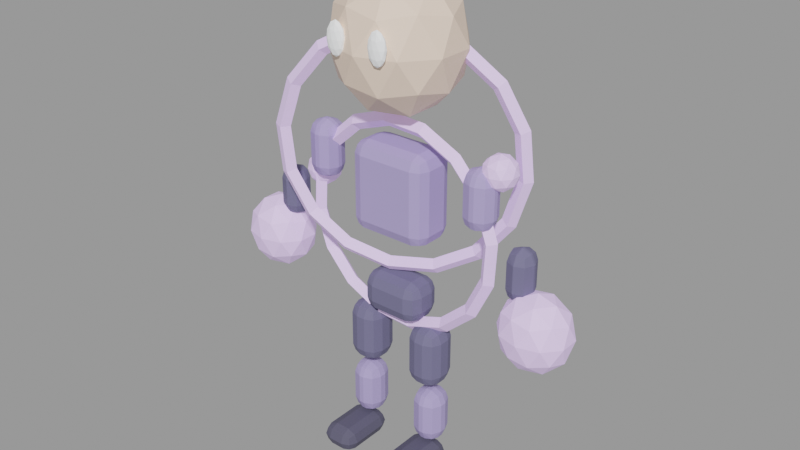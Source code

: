 # Source: orion-vell.blend  (saved by Blender 3.3.6; exported with 4.5.12 LTS)
import bpy
from mathutils import Matrix  # noqa: F401  (used for matrix-valued properties, if any)

bpy.ops.wm.read_factory_settings(use_empty=True)
scene = bpy.context.scene
scene.name = 'Scene'

# ---- materials (node trees are filled in below, after node groups)
mat_orion_vell_secondary = bpy.data.materials.new('orion-vell_secondary')
mat_orion_vell_secondary.use_transparent_shadow = False
mat_orion_vell_secondary.diffuse_color = (0.1451, 0.1373, 0.251, 1.0)
mat_orion_vell_primary = bpy.data.materials.new('orion-vell_primary')
mat_orion_vell_primary.use_transparent_shadow = False
mat_orion_vell_primary.diffuse_color = (0.3961, 0.3294, 0.651, 1.0)
mat_orion_vell_skin = bpy.data.materials.new('orion-vell_skin')
mat_orion_vell_skin.use_transparent_shadow = False
mat_orion_vell_skin.diffuse_color = (0.898, 0.698, 0.5608, 1.0)
mat_orion_vell_accent = bpy.data.materials.new('orion-vell_accent')
mat_orion_vell_accent.use_transparent_shadow = False
mat_orion_vell_accent.diffuse_color = (0.7804, 0.5843, 1.0, 1.0)
mat_orion_vell_outline = bpy.data.materials.new('orion-vell_outline')
mat_orion_vell_outline.use_transparent_shadow = False
mat_orion_vell_outline.diffuse_color = (0.08627, 0.08235, 0.1333, 1.0)
mat_orion_vell_eye = bpy.data.materials.new('orion-vell_eye')
mat_orion_vell_eye.use_transparent_shadow = False
mat_orion_vell_eye.diffuse_color = (0.9686, 0.9843, 1.0, 1.0)

# ---- material node trees
mat_orion_vell_secondary.use_nodes = True; mat_orion_vell_secondary.node_tree.nodes.clear()
_N = mat_orion_vell_secondary.node_tree.nodes; _L = mat_orion_vell_secondary.node_tree.links
n0 = _N.new('ShaderNodeBsdfPrincipled'); n0.name = 'Principled BSDF'; n0.location = (10, 300)
n0.distribution = 'GGX'
n0.subsurface_method = 'RANDOM_WALK_SKIN'
n0.inputs[0].default_value = (0.1451, 0.1373, 0.251, 1.0)
n0.inputs[2].default_value = 0.68
n0.inputs[3].default_value = 1.45
n0.inputs[27].default_value = (0.0, 0.0, 0.0, 1.0)
n0.inputs[28].default_value = 1.0
n1 = _N.new('ShaderNodeOutputMaterial'); n1.name = 'Material Output'; n1.location = (300, 300)
_L.new(n0.outputs[0], n1.inputs[0])
n1.is_active_output = True
mat_orion_vell_primary.use_nodes = True; mat_orion_vell_primary.node_tree.nodes.clear()
_N = mat_orion_vell_primary.node_tree.nodes; _L = mat_orion_vell_primary.node_tree.links
n0 = _N.new('ShaderNodeBsdfPrincipled'); n0.name = 'Principled BSDF'; n0.location = (10, 300)
n0.distribution = 'GGX'
n0.subsurface_method = 'RANDOM_WALK_SKIN'
n0.inputs[0].default_value = (0.3961, 0.3294, 0.651, 1.0)
n0.inputs[2].default_value = 0.68
n0.inputs[3].default_value = 1.45
n0.inputs[27].default_value = (0.0, 0.0, 0.0, 1.0)
n0.inputs[28].default_value = 1.0
n1 = _N.new('ShaderNodeOutputMaterial'); n1.name = 'Material Output'; n1.location = (300, 300)
_L.new(n0.outputs[0], n1.inputs[0])
n1.is_active_output = True
mat_orion_vell_skin.use_nodes = True; mat_orion_vell_skin.node_tree.nodes.clear()
_N = mat_orion_vell_skin.node_tree.nodes; _L = mat_orion_vell_skin.node_tree.links
n0 = _N.new('ShaderNodeBsdfPrincipled'); n0.name = 'Principled BSDF'; n0.location = (10, 300)
n0.distribution = 'GGX'
n0.subsurface_method = 'RANDOM_WALK_SKIN'
n0.inputs[0].default_value = (0.898, 0.698, 0.5608, 1.0)
n0.inputs[2].default_value = 0.68
n0.inputs[3].default_value = 1.45
n0.inputs[27].default_value = (0.0, 0.0, 0.0, 1.0)
n0.inputs[28].default_value = 1.0
n1 = _N.new('ShaderNodeOutputMaterial'); n1.name = 'Material Output'; n1.location = (300, 300)
_L.new(n0.outputs[0], n1.inputs[0])
n1.is_active_output = True
mat_orion_vell_accent.use_nodes = True; mat_orion_vell_accent.node_tree.nodes.clear()
_N = mat_orion_vell_accent.node_tree.nodes; _L = mat_orion_vell_accent.node_tree.links
n0 = _N.new('ShaderNodeBsdfPrincipled'); n0.name = 'Principled BSDF'; n0.location = (10, 300)
n0.distribution = 'GGX'
n0.subsurface_method = 'RANDOM_WALK_SKIN'
n0.inputs[0].default_value = (0.7804, 0.5843, 1.0, 1.0)
n0.inputs[2].default_value = 0.68
n0.inputs[3].default_value = 1.45
n0.inputs[27].default_value = (0.7804, 0.5843, 1.0, 1.0)
n0.inputs[28].default_value = 0.18
n1 = _N.new('ShaderNodeOutputMaterial'); n1.name = 'Material Output'; n1.location = (300, 300)
_L.new(n0.outputs[0], n1.inputs[0])
n1.is_active_output = True
mat_orion_vell_outline.use_nodes = True; mat_orion_vell_outline.node_tree.nodes.clear()
_N = mat_orion_vell_outline.node_tree.nodes; _L = mat_orion_vell_outline.node_tree.links
n0 = _N.new('ShaderNodeBsdfPrincipled'); n0.name = 'Principled BSDF'; n0.location = (10, 300)
n0.distribution = 'GGX'
n0.subsurface_method = 'RANDOM_WALK_SKIN'
n0.inputs[0].default_value = (0.08627, 0.08235, 0.1333, 1.0)
n0.inputs[2].default_value = 0.68
n0.inputs[3].default_value = 1.45
n0.inputs[27].default_value = (0.0, 0.0, 0.0, 1.0)
n0.inputs[28].default_value = 1.0
n1 = _N.new('ShaderNodeOutputMaterial'); n1.name = 'Material Output'; n1.location = (300, 300)
_L.new(n0.outputs[0], n1.inputs[0])
n1.is_active_output = True
mat_orion_vell_eye.use_nodes = True; mat_orion_vell_eye.node_tree.nodes.clear()
_N = mat_orion_vell_eye.node_tree.nodes; _L = mat_orion_vell_eye.node_tree.links
n0 = _N.new('ShaderNodeBsdfPrincipled'); n0.name = 'Principled BSDF'; n0.location = (10, 300)
n0.distribution = 'GGX'
n0.subsurface_method = 'RANDOM_WALK_SKIN'
n0.inputs[0].default_value = (0.9686, 0.9843, 1.0, 1.0)
n0.inputs[2].default_value = 0.68
n0.inputs[3].default_value = 1.45
n0.inputs[27].default_value = (0.9686, 0.9843, 1.0, 1.0)
n0.inputs[28].default_value = 0.12
n1 = _N.new('ShaderNodeOutputMaterial'); n1.name = 'Material Output'; n1.location = (300, 300)
_L.new(n0.outputs[0], n1.inputs[0])
n1.is_active_output = True

# ---- meshes
me_cube = bpy.data.meshes.new('Cube')
me_cube.from_pydata([(-0.1479, -0.095, -0.098), (-0.1479, -0.095, 0.098), (-0.1479, 0.095, -0.098), (-0.1479, 0.095, 0.098), (0.1479, -0.095, -0.098), (0.1479, -0.095, 0.098), (0.1479, 0.095, -0.098), (0.1479, 0.095, 0.098)], [], [(0, 1, 3, 2), (2, 3, 7, 6), (6, 7, 5, 4), (4, 5, 1, 0), (2, 6, 4, 0), (7, 3, 1, 5)])
_uv = me_cube.uv_layers.new(name='UVMap')
_uv.uv.foreach_set('vector', [0.375, 0.0, 0.625, 0.0, 0.625, 0.25, 0.375, 0.25, 0.375, 0.25, 0.625, 0.25, 0.625, 0.5, 0.375, 0.5, 0.375, 0.5, 0.625, 0.5, 0.625, 0.75, 0.375, 0.75, 0.375, 0.75, 0.625, 0.75, 0.625, 1.0, 0.375, 1.0, 0.125, 0.5, 0.375, 0.5, 0.375, 0.75, 0.125, 0.75, 0.625, 0.5, 0.875, 0.5, 0.875, 0.75, 0.625, 0.75])
me_cube.materials.append(mat_orion_vell_secondary)
me_cube.update()
me_cube_001 = bpy.data.meshes.new('Cube.001')
me_cube_001.from_pydata([(-0.1938, -0.11, -0.2107), (-0.1938, -0.11, 0.2107), (-0.1938, 0.11, -0.2107), (-0.1938, 0.11, 0.2107), (0.1938, -0.11, -0.2107), (0.1938, -0.11, 0.2107), (0.1938, 0.11, -0.2107), (0.1938, 0.11, 0.2107)], [], [(0, 1, 3, 2), (2, 3, 7, 6), (6, 7, 5, 4), (4, 5, 1, 0), (2, 6, 4, 0), (7, 3, 1, 5)])
_uv = me_cube_001.uv_layers.new(name='UVMap')
_uv.uv.foreach_set('vector', [0.375, 0.0, 0.625, 0.0, 0.625, 0.25, 0.375, 0.25, 0.375, 0.25, 0.625, 0.25, 0.625, 0.5, 0.375, 0.5, 0.375, 0.5, 0.625, 0.5, 0.625, 0.75, 0.375, 0.75, 0.375, 0.75, 0.625, 0.75, 0.625, 1.0, 0.375, 1.0, 0.125, 0.5, 0.375, 0.5, 0.375, 0.75, 0.125, 0.75, 0.625, 0.5, 0.875, 0.5, 0.875, 0.75, 0.625, 0.75])
me_cube_001.materials.append(mat_orion_vell_primary)
me_cube_001.update()
me_icosphere = bpy.data.meshes.new('Icosphere')
me_icosphere.from_pydata([(0.0, 0.0, -0.32), (0.2171, -0.1472, -0.1431), (-0.08292, -0.2382, -0.1431), (-0.2683, 0.0, -0.1431), (-0.08292, 0.2382, -0.1431), (0.2171, 0.1472, -0.1431), (0.08292, -0.2382, 0.1431), (-0.2171, -0.1472, 0.1431), (-0.2171, 0.1472, 0.1431), (0.08292, 0.2382, 0.1431), (0.2683, 0.0, 0.1431), (0.0, 0.0, 0.32), (-0.04874, -0.14, -0.2722), (0.1276, -0.08652, -0.2722), (0.07886, -0.2265, -0.1682), (0.2552, 0.0, -0.1682), (0.1276, 0.08652, -0.2722), (-0.1577, 0.0, -0.2722), (-0.2065, -0.14, -0.1682), (-0.04874, 0.14, -0.2722), (-0.2065, 0.14, -0.1682), (0.07886, 0.2265, -0.1682), (0.2853, -0.08652, 0.0), (0.2853, 0.08652, 0.0), (0.0, -0.28, 0.0), (0.1763, -0.2265, 0.0), (-0.2853, -0.08652, 0.0), (-0.1763, -0.2265, 0.0), (-0.1763, 0.2265, 0.0), (-0.2853, 0.08652, 0.0), (0.1763, 0.2265, 0.0), (0.0, 0.28, 0.0), (0.2065, -0.14, 0.1682), (-0.07886, -0.2265, 0.1682), (-0.2552, 0.0, 0.1682), (-0.07886, 0.2265, 0.1682), (0.2065, 0.14, 0.1682), (0.04874, -0.14, 0.2722), (0.1577, 0.0, 0.2722), (-0.1276, -0.08652, 0.2722), (-0.1276, 0.08652, 0.2722), (0.04874, 0.14, 0.2722)], [], [(0, 13, 12), (1, 13, 15), (0, 12, 17), (0, 17, 19), (0, 19, 16), (1, 15, 22), (2, 14, 24), (3, 18, 26), (4, 20, 28), (5, 21, 30), (1, 22, 25), (2, 24, 27), (3, 26, 29), (4, 28, 31), (5, 30, 23), (6, 32, 37), (7, 33, 39), (8, 34, 40), (9, 35, 41), (10, 36, 38), (38, 41, 11), (38, 36, 41), (36, 9, 41), (41, 40, 11), (41, 35, 40), (35, 8, 40), (40, 39, 11), (40, 34, 39), (34, 7, 39), (39, 37, 11), (39, 33, 37), (33, 6, 37), (37, 38, 11), (37, 32, 38), (32, 10, 38), (23, 36, 10), (23, 30, 36), (30, 9, 36), (31, 35, 9), (31, 28, 35), (28, 8, 35), (29, 34, 8), (29, 26, 34), (26, 7, 34), (27, 33, 7), (27, 24, 33), (24, 6, 33), (25, 32, 6), (25, 22, 32), (22, 10, 32), (30, 31, 9), (30, 21, 31), (21, 4, 31), (28, 29, 8), (28, 20, 29), (20, 3, 29), (26, 27, 7), (26, 18, 27), (18, 2, 27), (24, 25, 6), (24, 14, 25), (14, 1, 25), (22, 23, 10), (22, 15, 23), (15, 5, 23), (16, 21, 5), (16, 19, 21), (19, 4, 21), (19, 20, 4), (19, 17, 20), (17, 3, 20), (17, 18, 3), (17, 12, 18), (12, 2, 18), (15, 16, 5), (15, 13, 16), (13, 0, 16), (12, 14, 2), (12, 13, 14), (13, 1, 14)])
_uv = me_icosphere.uv_layers.new(name='UVMap')
_uv.uv.foreach_set('vector', [0.1818, 0.0, 0.2273, 0.07873, 0.1364, 0.07873, 0.2727, 0.1575, 0.3182, 0.07873, 0.3636, 0.1575, 0.9091, 0.0, 0.9545, 0.07873, 0.8636, 0.07873, 0.7273, 0.0, 0.7727, 0.07873, 0.6818, 0.07873, 0.5455, 0.0, 0.5909, 0.07873, 0.5, 0.07873, 0.2727, 0.1575, 0.3636, 0.1575, 0.3182, 0.2362, 0.09091, 0.1575, 0.1818, 0.1575, 0.1364, 0.2362, 0.8182, 0.1575, 0.9091, 0.1575, 0.8636, 0.2362, 0.6364, 0.1575, 0.7273, 0.1575, 0.6818, 0.2362, 0.4545, 0.1575, 0.5455, 0.1575, 0.5, 0.2362, 0.2727, 0.1575, 0.3182, 0.2362, 0.2273, 0.2362, 0.09091, 0.1575, 0.1364, 0.2362, 0.04546, 0.2362, 0.8182, 0.1575, 0.8636, 0.2362, 0.7727, 0.2362, 0.6364, 0.1575, 0.6818, 0.2362, 0.5909, 0.2362, 0.4545, 0.1575, 0.5, 0.2362, 0.4091, 0.2362, 0.1818, 0.3149, 0.2727, 0.3149, 0.2273, 0.3937, 0.0, 0.3149, 0.09091, 0.3149, 0.04546, 0.3937, 0.7273, 0.3149, 0.8182, 0.3149, 0.7727, 0.3937, 0.5455, 0.3149, 0.6364, 0.3149, 0.5909, 0.3937, 0.3636, 0.3149, 0.4545, 0.3149, 0.4091, 0.3937, 0.4091, 0.3937, 0.5, 0.3937, 0.4545, 0.4724, 0.4091, 0.3937, 0.4545, 0.3149, 0.5, 0.3937, 0.4545, 0.3149, 0.5455, 0.3149, 0.5, 0.3937, 0.5909, 0.3937, 0.6818, 0.3937, 0.6364, 0.4724, 0.5909, 0.3937, 0.6364, 0.3149, 0.6818, 0.3937, 0.6364, 0.3149, 0.7273, 0.3149, 0.6818, 0.3937, 0.7727, 0.3937, 0.8636, 0.3937, 0.8182, 0.4724, 0.7727, 0.3937, 0.8182, 0.3149, 0.8636, 0.3937, 0.8182, 0.3149, 0.9091, 0.3149, 0.8636, 0.3937, 0.04546, 0.3937, 0.1364, 0.3937, 0.09091, 0.4724, 0.04546, 0.3937, 0.09091, 0.3149, 0.1364, 0.3937, 0.09091, 0.3149, 0.1818, 0.3149, 0.1364, 0.3937, 0.2273, 0.3937, 0.3182, 0.3937, 0.2727, 0.4724, 0.2273, 0.3937, 0.2727, 0.3149, 0.3182, 0.3937, 0.2727, 0.3149, 0.3636, 0.3149, 0.3182, 0.3937, 0.4091, 0.2362, 0.4545, 0.3149, 0.3636, 0.3149, 0.4091, 0.2362, 0.5, 0.2362, 0.4545, 0.3149, 0.5, 0.2362, 0.5455, 0.3149, 0.4545, 0.3149, 0.5909, 0.2362, 0.6364, 0.3149, 0.5455, 0.3149, 0.5909, 0.2362, 0.6818, 0.2362, 0.6364, 0.3149, 0.6818, 0.2362, 0.7273, 0.3149, 0.6364, 0.3149, 0.7727, 0.2362, 0.8182, 0.3149, 0.7273, 0.3149, 0.7727, 0.2362, 0.8636, 0.2362, 0.8182, 0.3149, 0.8636, 0.2362, 0.9091, 0.3149, 0.8182, 0.3149, 0.04546, 0.2362, 0.09091, 0.3149, 0.0, 0.3149, 0.04546, 0.2362, 0.1364, 0.2362, 0.09091, 0.3149, 0.1364, 0.2362, 0.1818, 0.3149, 0.09091, 0.3149, 0.2273, 0.2362, 0.2727, 0.3149, 0.1818, 0.3149, 0.2273, 0.2362, 0.3182, 0.2362, 0.2727, 0.3149, 0.3182, 0.2362, 0.3636, 0.3149, 0.2727, 0.3149, 0.5, 0.2362, 0.5909, 0.2362, 0.5455, 0.3149, 0.5, 0.2362, 0.5455, 0.1575, 0.5909, 0.2362, 0.5455, 0.1575, 0.6364, 0.1575, 0.5909, 0.2362, 0.6818, 0.2362, 0.7727, 0.2362, 0.7273, 0.3149, 0.6818, 0.2362, 0.7273, 0.1575, 0.7727, 0.2362, 0.7273, 0.1575, 0.8182, 0.1575, 0.7727, 0.2362, 0.8636, 0.2362, 0.9545, 0.2362, 0.9091, 0.3149, 0.8636, 0.2362, 0.9091, 0.1575, 0.9545, 0.2362, 0.9091, 0.1575, 1.0, 0.1575, 0.9545, 0.2362, 0.1364, 0.2362, 0.2273, 0.2362, 0.1818, 0.3149, 0.1364, 0.2362, 0.1818, 0.1575, 0.2273, 0.2362, 0.1818, 0.1575, 0.2727, 0.1575, 0.2273, 0.2362, 0.3182, 0.2362, 0.4091, 0.2362, 0.3636, 0.3149, 0.3182, 0.2362, 0.3636, 0.1575, 0.4091, 0.2362, 0.3636, 0.1575, 0.4545, 0.1575, 0.4091, 0.2362, 0.5, 0.07873, 0.5455, 0.1575, 0.4545, 0.1575, 0.5, 0.07873, 0.5909, 0.07873, 0.5455, 0.1575, 0.5909, 0.07873, 0.6364, 0.1575, 0.5455, 0.1575, 0.6818, 0.07873, 0.7273, 0.1575, 0.6364, 0.1575, 0.6818, 0.07873, 0.7727, 0.07873, 0.7273, 0.1575, 0.7727, 0.07873, 0.8182, 0.1575, 0.7273, 0.1575, 0.8636, 0.07873, 0.9091, 0.1575, 0.8182, 0.1575, 0.8636, 0.07873, 0.9545, 0.07873, 0.9091, 0.1575, 0.9545, 0.07873, 1.0, 0.1575, 0.9091, 0.1575, 0.3636, 0.1575, 0.4091, 0.07873, 0.4545, 0.1575, 0.3636, 0.1575, 0.3182, 0.07873, 0.4091, 0.07873, 0.3182, 0.07873, 0.3636, 0.0, 0.4091, 0.07873, 0.1364, 0.07873, 0.1818, 0.1575, 0.09091, 0.1575, 0.1364, 0.07873, 0.2273, 0.07873, 0.1818, 0.1575, 0.2273, 0.07873, 0.2727, 0.1575, 0.1818, 0.1575])
me_icosphere.materials.append(mat_orion_vell_skin)
me_icosphere.update()
me_cube_002 = bpy.data.meshes.new('Cube.002')
me_cube_002.from_pydata([(-0.0714, -0.07, -0.1372), (-0.0714, -0.07, 0.1372), (-0.0714, 0.07, -0.1372), (-0.0714, 0.07, 0.1372), (0.0714, -0.07, -0.1372), (0.0714, -0.07, 0.1372), (0.0714, 0.07, -0.1372), (0.0714, 0.07, 0.1372)], [], [(0, 1, 3, 2), (2, 3, 7, 6), (6, 7, 5, 4), (4, 5, 1, 0), (2, 6, 4, 0), (7, 3, 1, 5)])
_uv = me_cube_002.uv_layers.new(name='UVMap')
_uv.uv.foreach_set('vector', [0.375, 0.0, 0.625, 0.0, 0.625, 0.25, 0.375, 0.25, 0.375, 0.25, 0.625, 0.25, 0.625, 0.5, 0.375, 0.5, 0.375, 0.5, 0.625, 0.5, 0.625, 0.75, 0.375, 0.75, 0.375, 0.75, 0.625, 0.75, 0.625, 1.0, 0.375, 1.0, 0.125, 0.5, 0.375, 0.5, 0.375, 0.75, 0.125, 0.75, 0.625, 0.5, 0.875, 0.5, 0.875, 0.75, 0.625, 0.75])
me_cube_002.materials.append(mat_orion_vell_primary)
me_cube_002.update()
me_cube_003 = bpy.data.meshes.new('Cube.003')
me_cube_003.from_pydata([(-0.0612, -0.065, -0.1225), (-0.0612, -0.065, 0.1225), (-0.0612, 0.065, -0.1225), (-0.0612, 0.065, 0.1225), (0.0612, -0.065, -0.1225), (0.0612, -0.065, 0.1225), (0.0612, 0.065, -0.1225), (0.0612, 0.065, 0.1225)], [], [(0, 1, 3, 2), (2, 3, 7, 6), (6, 7, 5, 4), (4, 5, 1, 0), (2, 6, 4, 0), (7, 3, 1, 5)])
_uv = me_cube_003.uv_layers.new(name='UVMap')
_uv.uv.foreach_set('vector', [0.375, 0.0, 0.625, 0.0, 0.625, 0.25, 0.375, 0.25, 0.375, 0.25, 0.625, 0.25, 0.625, 0.5, 0.375, 0.5, 0.375, 0.5, 0.625, 0.5, 0.625, 0.75, 0.375, 0.75, 0.375, 0.75, 0.625, 0.75, 0.625, 1.0, 0.375, 1.0, 0.125, 0.5, 0.375, 0.5, 0.375, 0.75, 0.125, 0.75, 0.625, 0.5, 0.875, 0.5, 0.875, 0.75, 0.625, 0.75])
me_cube_003.materials.append(mat_orion_vell_secondary)
me_cube_003.update()
me_icosphere_001 = bpy.data.meshes.new('Icosphere.001')
me_icosphere_001.from_pydata([(0.0, 0.0, -0.18), (0.123, -0.07886, -0.0805), (-0.04699, -0.1276, -0.0805), (-0.1521, 0.0, -0.0805), (-0.04699, 0.1276, -0.0805), (0.123, 0.07886, -0.0805), (0.04699, -0.1276, 0.0805), (-0.123, -0.07886, 0.0805), (-0.123, 0.07886, 0.0805), (0.04699, 0.1276, 0.0805), (0.1521, 0.0, 0.0805), (0.0, 0.0, 0.18), (-0.02762, -0.075, -0.1531), (0.0723, -0.04635, -0.1531), (0.04469, -0.1214, -0.09463), (0.1446, 0.0, -0.09463), (0.0723, 0.04635, -0.1531), (-0.08937, 0.0, -0.1531), (-0.117, -0.075, -0.09463), (-0.02762, 0.075, -0.1531), (-0.117, 0.075, -0.09463), (0.04469, 0.1214, -0.09463), (0.1617, -0.04635, 0.0), (0.1617, 0.04635, 0.0), (0.0, -0.15, 0.0), (0.09992, -0.1214, 0.0), (-0.1617, -0.04635, 0.0), (-0.09992, -0.1214, 0.0), (-0.09992, 0.1214, 0.0), (-0.1617, 0.04635, 0.0), (0.09992, 0.1214, 0.0), (0.0, 0.15, 0.0), (0.117, -0.075, 0.09463), (-0.04469, -0.1214, 0.09463), (-0.1446, 0.0, 0.09463), (-0.04469, 0.1214, 0.09463), (0.117, 0.075, 0.09463), (0.02762, -0.075, 0.1531), (0.08937, 0.0, 0.1531), (-0.0723, -0.04635, 0.1531), (-0.0723, 0.04635, 0.1531), (0.02762, 0.075, 0.1531)], [], [(0, 13, 12), (1, 13, 15), (0, 12, 17), (0, 17, 19), (0, 19, 16), (1, 15, 22), (2, 14, 24), (3, 18, 26), (4, 20, 28), (5, 21, 30), (1, 22, 25), (2, 24, 27), (3, 26, 29), (4, 28, 31), (5, 30, 23), (6, 32, 37), (7, 33, 39), (8, 34, 40), (9, 35, 41), (10, 36, 38), (38, 41, 11), (38, 36, 41), (36, 9, 41), (41, 40, 11), (41, 35, 40), (35, 8, 40), (40, 39, 11), (40, 34, 39), (34, 7, 39), (39, 37, 11), (39, 33, 37), (33, 6, 37), (37, 38, 11), (37, 32, 38), (32, 10, 38), (23, 36, 10), (23, 30, 36), (30, 9, 36), (31, 35, 9), (31, 28, 35), (28, 8, 35), (29, 34, 8), (29, 26, 34), (26, 7, 34), (27, 33, 7), (27, 24, 33), (24, 6, 33), (25, 32, 6), (25, 22, 32), (22, 10, 32), (30, 31, 9), (30, 21, 31), (21, 4, 31), (28, 29, 8), (28, 20, 29), (20, 3, 29), (26, 27, 7), (26, 18, 27), (18, 2, 27), (24, 25, 6), (24, 14, 25), (14, 1, 25), (22, 23, 10), (22, 15, 23), (15, 5, 23), (16, 21, 5), (16, 19, 21), (19, 4, 21), (19, 20, 4), (19, 17, 20), (17, 3, 20), (17, 18, 3), (17, 12, 18), (12, 2, 18), (15, 16, 5), (15, 13, 16), (13, 0, 16), (12, 14, 2), (12, 13, 14), (13, 1, 14)])
_uv = me_icosphere_001.uv_layers.new(name='UVMap')
_uv.uv.foreach_set('vector', [0.1818, 0.0, 0.2273, 0.07873, 0.1364, 0.07873, 0.2727, 0.1575, 0.3182, 0.07873, 0.3636, 0.1575, 0.9091, 0.0, 0.9545, 0.07873, 0.8636, 0.07873, 0.7273, 0.0, 0.7727, 0.07873, 0.6818, 0.07873, 0.5455, 0.0, 0.5909, 0.07873, 0.5, 0.07873, 0.2727, 0.1575, 0.3636, 0.1575, 0.3182, 0.2362, 0.09091, 0.1575, 0.1818, 0.1575, 0.1364, 0.2362, 0.8182, 0.1575, 0.9091, 0.1575, 0.8636, 0.2362, 0.6364, 0.1575, 0.7273, 0.1575, 0.6818, 0.2362, 0.4545, 0.1575, 0.5455, 0.1575, 0.5, 0.2362, 0.2727, 0.1575, 0.3182, 0.2362, 0.2273, 0.2362, 0.09091, 0.1575, 0.1364, 0.2362, 0.04546, 0.2362, 0.8182, 0.1575, 0.8636, 0.2362, 0.7727, 0.2362, 0.6364, 0.1575, 0.6818, 0.2362, 0.5909, 0.2362, 0.4545, 0.1575, 0.5, 0.2362, 0.4091, 0.2362, 0.1818, 0.3149, 0.2727, 0.3149, 0.2273, 0.3937, 0.0, 0.3149, 0.09091, 0.3149, 0.04546, 0.3937, 0.7273, 0.3149, 0.8182, 0.3149, 0.7727, 0.3937, 0.5455, 0.3149, 0.6364, 0.3149, 0.5909, 0.3937, 0.3636, 0.3149, 0.4545, 0.3149, 0.4091, 0.3937, 0.4091, 0.3937, 0.5, 0.3937, 0.4545, 0.4724, 0.4091, 0.3937, 0.4545, 0.3149, 0.5, 0.3937, 0.4545, 0.3149, 0.5455, 0.3149, 0.5, 0.3937, 0.5909, 0.3937, 0.6818, 0.3937, 0.6364, 0.4724, 0.5909, 0.3937, 0.6364, 0.3149, 0.6818, 0.3937, 0.6364, 0.3149, 0.7273, 0.3149, 0.6818, 0.3937, 0.7727, 0.3937, 0.8636, 0.3937, 0.8182, 0.4724, 0.7727, 0.3937, 0.8182, 0.3149, 0.8636, 0.3937, 0.8182, 0.3149, 0.9091, 0.3149, 0.8636, 0.3937, 0.04546, 0.3937, 0.1364, 0.3937, 0.09091, 0.4724, 0.04546, 0.3937, 0.09091, 0.3149, 0.1364, 0.3937, 0.09091, 0.3149, 0.1818, 0.3149, 0.1364, 0.3937, 0.2273, 0.3937, 0.3182, 0.3937, 0.2727, 0.4724, 0.2273, 0.3937, 0.2727, 0.3149, 0.3182, 0.3937, 0.2727, 0.3149, 0.3636, 0.3149, 0.3182, 0.3937, 0.4091, 0.2362, 0.4545, 0.3149, 0.3636, 0.3149, 0.4091, 0.2362, 0.5, 0.2362, 0.4545, 0.3149, 0.5, 0.2362, 0.5455, 0.3149, 0.4545, 0.3149, 0.5909, 0.2362, 0.6364, 0.3149, 0.5455, 0.3149, 0.5909, 0.2362, 0.6818, 0.2362, 0.6364, 0.3149, 0.6818, 0.2362, 0.7273, 0.3149, 0.6364, 0.3149, 0.7727, 0.2362, 0.8182, 0.3149, 0.7273, 0.3149, 0.7727, 0.2362, 0.8636, 0.2362, 0.8182, 0.3149, 0.8636, 0.2362, 0.9091, 0.3149, 0.8182, 0.3149, 0.04546, 0.2362, 0.09091, 0.3149, 0.0, 0.3149, 0.04546, 0.2362, 0.1364, 0.2362, 0.09091, 0.3149, 0.1364, 0.2362, 0.1818, 0.3149, 0.09091, 0.3149, 0.2273, 0.2362, 0.2727, 0.3149, 0.1818, 0.3149, 0.2273, 0.2362, 0.3182, 0.2362, 0.2727, 0.3149, 0.3182, 0.2362, 0.3636, 0.3149, 0.2727, 0.3149, 0.5, 0.2362, 0.5909, 0.2362, 0.5455, 0.3149, 0.5, 0.2362, 0.5455, 0.1575, 0.5909, 0.2362, 0.5455, 0.1575, 0.6364, 0.1575, 0.5909, 0.2362, 0.6818, 0.2362, 0.7727, 0.2362, 0.7273, 0.3149, 0.6818, 0.2362, 0.7273, 0.1575, 0.7727, 0.2362, 0.7273, 0.1575, 0.8182, 0.1575, 0.7727, 0.2362, 0.8636, 0.2362, 0.9545, 0.2362, 0.9091, 0.3149, 0.8636, 0.2362, 0.9091, 0.1575, 0.9545, 0.2362, 0.9091, 0.1575, 1.0, 0.1575, 0.9545, 0.2362, 0.1364, 0.2362, 0.2273, 0.2362, 0.1818, 0.3149, 0.1364, 0.2362, 0.1818, 0.1575, 0.2273, 0.2362, 0.1818, 0.1575, 0.2727, 0.1575, 0.2273, 0.2362, 0.3182, 0.2362, 0.4091, 0.2362, 0.3636, 0.3149, 0.3182, 0.2362, 0.3636, 0.1575, 0.4091, 0.2362, 0.3636, 0.1575, 0.4545, 0.1575, 0.4091, 0.2362, 0.5, 0.07873, 0.5455, 0.1575, 0.4545, 0.1575, 0.5, 0.07873, 0.5909, 0.07873, 0.5455, 0.1575, 0.5909, 0.07873, 0.6364, 0.1575, 0.5455, 0.1575, 0.6818, 0.07873, 0.7273, 0.1575, 0.6364, 0.1575, 0.6818, 0.07873, 0.7727, 0.07873, 0.7273, 0.1575, 0.7727, 0.07873, 0.8182, 0.1575, 0.7273, 0.1575, 0.8636, 0.07873, 0.9091, 0.1575, 0.8182, 0.1575, 0.8636, 0.07873, 0.9545, 0.07873, 0.9091, 0.1575, 0.9545, 0.07873, 1.0, 0.1575, 0.9091, 0.1575, 0.3636, 0.1575, 0.4091, 0.07873, 0.4545, 0.1575, 0.3636, 0.1575, 0.3182, 0.07873, 0.4091, 0.07873, 0.3182, 0.07873, 0.3636, 0.0, 0.4091, 0.07873, 0.1364, 0.07873, 0.1818, 0.1575, 0.09091, 0.1575, 0.1364, 0.07873, 0.2273, 0.07873, 0.1818, 0.1575, 0.2273, 0.07873, 0.2727, 0.1575, 0.1818, 0.1575])
me_icosphere_001.materials.append(mat_orion_vell_accent)
me_icosphere_001.update()
me_cube_004 = bpy.data.meshes.new('Cube.004')
me_cube_004.from_pydata([(-0.0816, -0.085, -0.147), (-0.0816, -0.085, 0.147), (-0.0816, 0.085, -0.147), (-0.0816, 0.085, 0.147), (0.0816, -0.085, -0.147), (0.0816, -0.085, 0.147), (0.0816, 0.085, -0.147), (0.0816, 0.085, 0.147)], [], [(0, 1, 3, 2), (2, 3, 7, 6), (6, 7, 5, 4), (4, 5, 1, 0), (2, 6, 4, 0), (7, 3, 1, 5)])
_uv = me_cube_004.uv_layers.new(name='UVMap')
_uv.uv.foreach_set('vector', [0.375, 0.0, 0.625, 0.0, 0.625, 0.25, 0.375, 0.25, 0.375, 0.25, 0.625, 0.25, 0.625, 0.5, 0.375, 0.5, 0.375, 0.5, 0.625, 0.5, 0.625, 0.75, 0.375, 0.75, 0.375, 0.75, 0.625, 0.75, 0.625, 1.0, 0.375, 1.0, 0.125, 0.5, 0.375, 0.5, 0.375, 0.75, 0.125, 0.75, 0.625, 0.5, 0.875, 0.5, 0.875, 0.75, 0.625, 0.75])
me_cube_004.materials.append(mat_orion_vell_secondary)
me_cube_004.update()
me_cube_005 = bpy.data.meshes.new('Cube.005')
me_cube_005.from_pydata([(-0.0714, -0.075, -0.1323), (-0.0714, -0.075, 0.1323), (-0.0714, 0.075, -0.1323), (-0.0714, 0.075, 0.1323), (0.0714, -0.075, -0.1323), (0.0714, -0.075, 0.1323), (0.0714, 0.075, -0.1323), (0.0714, 0.075, 0.1323)], [], [(0, 1, 3, 2), (2, 3, 7, 6), (6, 7, 5, 4), (4, 5, 1, 0), (2, 6, 4, 0), (7, 3, 1, 5)])
_uv = me_cube_005.uv_layers.new(name='UVMap')
_uv.uv.foreach_set('vector', [0.375, 0.0, 0.625, 0.0, 0.625, 0.25, 0.375, 0.25, 0.375, 0.25, 0.625, 0.25, 0.625, 0.5, 0.375, 0.5, 0.375, 0.5, 0.625, 0.5, 0.625, 0.75, 0.375, 0.75, 0.375, 0.75, 0.625, 0.75, 0.625, 1.0, 0.375, 1.0, 0.125, 0.5, 0.375, 0.5, 0.375, 0.75, 0.125, 0.75, 0.625, 0.5, 0.875, 0.5, 0.875, 0.75, 0.625, 0.75])
me_cube_005.materials.append(mat_orion_vell_primary)
me_cube_005.update()
me_cube_006 = bpy.data.meshes.new('Cube.006')
me_cube_006.from_pydata([(-0.09, -0.145, -0.055), (-0.09, -0.145, 0.055), (-0.09, 0.145, -0.055), (-0.09, 0.145, 0.055), (0.09, -0.145, -0.055), (0.09, -0.145, 0.055), (0.09, 0.145, -0.055), (0.09, 0.145, 0.055)], [], [(0, 1, 3, 2), (2, 3, 7, 6), (6, 7, 5, 4), (4, 5, 1, 0), (2, 6, 4, 0), (7, 3, 1, 5)])
_uv = me_cube_006.uv_layers.new(name='UVMap')
_uv.uv.foreach_set('vector', [0.375, 0.0, 0.625, 0.0, 0.625, 0.25, 0.375, 0.25, 0.375, 0.25, 0.625, 0.25, 0.625, 0.5, 0.375, 0.5, 0.375, 0.5, 0.625, 0.5, 0.625, 0.75, 0.375, 0.75, 0.375, 0.75, 0.625, 0.75, 0.625, 1.0, 0.375, 1.0, 0.125, 0.5, 0.375, 0.5, 0.375, 0.75, 0.125, 0.75, 0.625, 0.5, 0.875, 0.5, 0.875, 0.75, 0.625, 0.75])
me_cube_006.materials.append(mat_orion_vell_outline)
me_cube_006.update()
me_icosphere_002 = bpy.data.meshes.new('Icosphere.002')
me_icosphere_002.from_pydata([(0.0, 0.0, -0.075), (0.03256, -0.01314, -0.03354), (-0.01244, -0.02127, -0.03354), (-0.04025, 0.0, -0.03354), (-0.01244, 0.02127, -0.03354), (0.03256, 0.01314, -0.03354), (0.01244, -0.02127, 0.03354), (-0.03256, -0.01314, 0.03354), (-0.03256, 0.01314, 0.03354), (0.01244, 0.02127, 0.03354), (0.04025, 0.0, 0.03354), (0.0, 0.0, 0.075), (-0.007311, -0.0125, -0.0638), (0.01914, -0.007725, -0.0638), (0.01183, -0.02023, -0.03943), (0.03828, 0.0, -0.03943), (0.01914, 0.007725, -0.0638), (-0.02366, 0.0, -0.0638), (-0.03097, -0.0125, -0.03943), (-0.007311, 0.0125, -0.0638), (-0.03097, 0.0125, -0.03943), (0.01183, 0.02023, -0.03943), (0.0428, -0.007725, 0.0), (0.0428, 0.007725, 0.0), (0.0, -0.025, 0.0), (0.02645, -0.02023, 0.0), (-0.0428, -0.007725, 0.0), (-0.02645, -0.02023, 0.0), (-0.02645, 0.02023, 0.0), (-0.0428, 0.007725, 0.0), (0.02645, 0.02023, 0.0), (0.0, 0.025, 0.0), (0.03097, -0.0125, 0.03943), (-0.01183, -0.02023, 0.03943), (-0.03828, 0.0, 0.03943), (-0.01183, 0.02023, 0.03943), (0.03097, 0.0125, 0.03943), (0.007311, -0.0125, 0.0638), (0.02366, 0.0, 0.0638), (-0.01914, -0.007725, 0.0638), (-0.01914, 0.007725, 0.0638), (0.007311, 0.0125, 0.0638)], [], [(0, 13, 12), (1, 13, 15), (0, 12, 17), (0, 17, 19), (0, 19, 16), (1, 15, 22), (2, 14, 24), (3, 18, 26), (4, 20, 28), (5, 21, 30), (1, 22, 25), (2, 24, 27), (3, 26, 29), (4, 28, 31), (5, 30, 23), (6, 32, 37), (7, 33, 39), (8, 34, 40), (9, 35, 41), (10, 36, 38), (38, 41, 11), (38, 36, 41), (36, 9, 41), (41, 40, 11), (41, 35, 40), (35, 8, 40), (40, 39, 11), (40, 34, 39), (34, 7, 39), (39, 37, 11), (39, 33, 37), (33, 6, 37), (37, 38, 11), (37, 32, 38), (32, 10, 38), (23, 36, 10), (23, 30, 36), (30, 9, 36), (31, 35, 9), (31, 28, 35), (28, 8, 35), (29, 34, 8), (29, 26, 34), (26, 7, 34), (27, 33, 7), (27, 24, 33), (24, 6, 33), (25, 32, 6), (25, 22, 32), (22, 10, 32), (30, 31, 9), (30, 21, 31), (21, 4, 31), (28, 29, 8), (28, 20, 29), (20, 3, 29), (26, 27, 7), (26, 18, 27), (18, 2, 27), (24, 25, 6), (24, 14, 25), (14, 1, 25), (22, 23, 10), (22, 15, 23), (15, 5, 23), (16, 21, 5), (16, 19, 21), (19, 4, 21), (19, 20, 4), (19, 17, 20), (17, 3, 20), (17, 18, 3), (17, 12, 18), (12, 2, 18), (15, 16, 5), (15, 13, 16), (13, 0, 16), (12, 14, 2), (12, 13, 14), (13, 1, 14)])
_uv = me_icosphere_002.uv_layers.new(name='UVMap')
_uv.uv.foreach_set('vector', [0.1818, 0.0, 0.2273, 0.07873, 0.1364, 0.07873, 0.2727, 0.1575, 0.3182, 0.07873, 0.3636, 0.1575, 0.9091, 0.0, 0.9545, 0.07873, 0.8636, 0.07873, 0.7273, 0.0, 0.7727, 0.07873, 0.6818, 0.07873, 0.5455, 0.0, 0.5909, 0.07873, 0.5, 0.07873, 0.2727, 0.1575, 0.3636, 0.1575, 0.3182, 0.2362, 0.09091, 0.1575, 0.1818, 0.1575, 0.1364, 0.2362, 0.8182, 0.1575, 0.9091, 0.1575, 0.8636, 0.2362, 0.6364, 0.1575, 0.7273, 0.1575, 0.6818, 0.2362, 0.4545, 0.1575, 0.5455, 0.1575, 0.5, 0.2362, 0.2727, 0.1575, 0.3182, 0.2362, 0.2273, 0.2362, 0.09091, 0.1575, 0.1364, 0.2362, 0.04546, 0.2362, 0.8182, 0.1575, 0.8636, 0.2362, 0.7727, 0.2362, 0.6364, 0.1575, 0.6818, 0.2362, 0.5909, 0.2362, 0.4545, 0.1575, 0.5, 0.2362, 0.4091, 0.2362, 0.1818, 0.3149, 0.2727, 0.3149, 0.2273, 0.3937, 0.0, 0.3149, 0.09091, 0.3149, 0.04546, 0.3937, 0.7273, 0.3149, 0.8182, 0.3149, 0.7727, 0.3937, 0.5455, 0.3149, 0.6364, 0.3149, 0.5909, 0.3937, 0.3636, 0.3149, 0.4545, 0.3149, 0.4091, 0.3937, 0.4091, 0.3937, 0.5, 0.3937, 0.4545, 0.4724, 0.4091, 0.3937, 0.4545, 0.3149, 0.5, 0.3937, 0.4545, 0.3149, 0.5455, 0.3149, 0.5, 0.3937, 0.5909, 0.3937, 0.6818, 0.3937, 0.6364, 0.4724, 0.5909, 0.3937, 0.6364, 0.3149, 0.6818, 0.3937, 0.6364, 0.3149, 0.7273, 0.3149, 0.6818, 0.3937, 0.7727, 0.3937, 0.8636, 0.3937, 0.8182, 0.4724, 0.7727, 0.3937, 0.8182, 0.3149, 0.8636, 0.3937, 0.8182, 0.3149, 0.9091, 0.3149, 0.8636, 0.3937, 0.04546, 0.3937, 0.1364, 0.3937, 0.09091, 0.4724, 0.04546, 0.3937, 0.09091, 0.3149, 0.1364, 0.3937, 0.09091, 0.3149, 0.1818, 0.3149, 0.1364, 0.3937, 0.2273, 0.3937, 0.3182, 0.3937, 0.2727, 0.4724, 0.2273, 0.3937, 0.2727, 0.3149, 0.3182, 0.3937, 0.2727, 0.3149, 0.3636, 0.3149, 0.3182, 0.3937, 0.4091, 0.2362, 0.4545, 0.3149, 0.3636, 0.3149, 0.4091, 0.2362, 0.5, 0.2362, 0.4545, 0.3149, 0.5, 0.2362, 0.5455, 0.3149, 0.4545, 0.3149, 0.5909, 0.2362, 0.6364, 0.3149, 0.5455, 0.3149, 0.5909, 0.2362, 0.6818, 0.2362, 0.6364, 0.3149, 0.6818, 0.2362, 0.7273, 0.3149, 0.6364, 0.3149, 0.7727, 0.2362, 0.8182, 0.3149, 0.7273, 0.3149, 0.7727, 0.2362, 0.8636, 0.2362, 0.8182, 0.3149, 0.8636, 0.2362, 0.9091, 0.3149, 0.8182, 0.3149, 0.04546, 0.2362, 0.09091, 0.3149, 0.0, 0.3149, 0.04546, 0.2362, 0.1364, 0.2362, 0.09091, 0.3149, 0.1364, 0.2362, 0.1818, 0.3149, 0.09091, 0.3149, 0.2273, 0.2362, 0.2727, 0.3149, 0.1818, 0.3149, 0.2273, 0.2362, 0.3182, 0.2362, 0.2727, 0.3149, 0.3182, 0.2362, 0.3636, 0.3149, 0.2727, 0.3149, 0.5, 0.2362, 0.5909, 0.2362, 0.5455, 0.3149, 0.5, 0.2362, 0.5455, 0.1575, 0.5909, 0.2362, 0.5455, 0.1575, 0.6364, 0.1575, 0.5909, 0.2362, 0.6818, 0.2362, 0.7727, 0.2362, 0.7273, 0.3149, 0.6818, 0.2362, 0.7273, 0.1575, 0.7727, 0.2362, 0.7273, 0.1575, 0.8182, 0.1575, 0.7727, 0.2362, 0.8636, 0.2362, 0.9545, 0.2362, 0.9091, 0.3149, 0.8636, 0.2362, 0.9091, 0.1575, 0.9545, 0.2362, 0.9091, 0.1575, 1.0, 0.1575, 0.9545, 0.2362, 0.1364, 0.2362, 0.2273, 0.2362, 0.1818, 0.3149, 0.1364, 0.2362, 0.1818, 0.1575, 0.2273, 0.2362, 0.1818, 0.1575, 0.2727, 0.1575, 0.2273, 0.2362, 0.3182, 0.2362, 0.4091, 0.2362, 0.3636, 0.3149, 0.3182, 0.2362, 0.3636, 0.1575, 0.4091, 0.2362, 0.3636, 0.1575, 0.4545, 0.1575, 0.4091, 0.2362, 0.5, 0.07873, 0.5455, 0.1575, 0.4545, 0.1575, 0.5, 0.07873, 0.5909, 0.07873, 0.5455, 0.1575, 0.5909, 0.07873, 0.6364, 0.1575, 0.5455, 0.1575, 0.6818, 0.07873, 0.7273, 0.1575, 0.6364, 0.1575, 0.6818, 0.07873, 0.7727, 0.07873, 0.7273, 0.1575, 0.7727, 0.07873, 0.8182, 0.1575, 0.7273, 0.1575, 0.8636, 0.07873, 0.9091, 0.1575, 0.8182, 0.1575, 0.8636, 0.07873, 0.9545, 0.07873, 0.9091, 0.1575, 0.9545, 0.07873, 1.0, 0.1575, 0.9091, 0.1575, 0.3636, 0.1575, 0.4091, 0.07873, 0.4545, 0.1575, 0.3636, 0.1575, 0.3182, 0.07873, 0.4091, 0.07873, 0.3182, 0.07873, 0.3636, 0.0, 0.4091, 0.07873, 0.1364, 0.07873, 0.1818, 0.1575, 0.09091, 0.1575, 0.1364, 0.07873, 0.2273, 0.07873, 0.1818, 0.1575, 0.2273, 0.07873, 0.2727, 0.1575, 0.1818, 0.1575])
me_icosphere_002.materials.append(mat_orion_vell_eye)
me_icosphere_002.update()
me_cube_007 = bpy.data.meshes.new('Cube.007')
me_cube_007.from_pydata([(-0.0714, -0.07, -0.1372), (-0.0714, -0.07, 0.1372), (-0.0714, 0.07, -0.1372), (-0.0714, 0.07, 0.1372), (0.0714, -0.07, -0.1372), (0.0714, -0.07, 0.1372), (0.0714, 0.07, -0.1372), (0.0714, 0.07, 0.1372)], [], [(0, 1, 3, 2), (2, 3, 7, 6), (6, 7, 5, 4), (4, 5, 1, 0), (2, 6, 4, 0), (7, 3, 1, 5)])
_uv = me_cube_007.uv_layers.new(name='UVMap')
_uv.uv.foreach_set('vector', [0.375, 0.0, 0.625, 0.0, 0.625, 0.25, 0.375, 0.25, 0.375, 0.25, 0.625, 0.25, 0.625, 0.5, 0.375, 0.5, 0.375, 0.5, 0.625, 0.5, 0.625, 0.75, 0.375, 0.75, 0.375, 0.75, 0.625, 0.75, 0.625, 1.0, 0.375, 1.0, 0.125, 0.5, 0.375, 0.5, 0.375, 0.75, 0.125, 0.75, 0.625, 0.5, 0.875, 0.5, 0.875, 0.75, 0.625, 0.75])
me_cube_007.materials.append(mat_orion_vell_primary)
me_cube_007.update()
me_cube_008 = bpy.data.meshes.new('Cube.008')
me_cube_008.from_pydata([(-0.0612, -0.065, -0.1225), (-0.0612, -0.065, 0.1225), (-0.0612, 0.065, -0.1225), (-0.0612, 0.065, 0.1225), (0.0612, -0.065, -0.1225), (0.0612, -0.065, 0.1225), (0.0612, 0.065, -0.1225), (0.0612, 0.065, 0.1225)], [], [(0, 1, 3, 2), (2, 3, 7, 6), (6, 7, 5, 4), (4, 5, 1, 0), (2, 6, 4, 0), (7, 3, 1, 5)])
_uv = me_cube_008.uv_layers.new(name='UVMap')
_uv.uv.foreach_set('vector', [0.375, 0.0, 0.625, 0.0, 0.625, 0.25, 0.375, 0.25, 0.375, 0.25, 0.625, 0.25, 0.625, 0.5, 0.375, 0.5, 0.375, 0.5, 0.625, 0.5, 0.625, 0.75, 0.375, 0.75, 0.375, 0.75, 0.625, 0.75, 0.625, 1.0, 0.375, 1.0, 0.125, 0.5, 0.375, 0.5, 0.375, 0.75, 0.125, 0.75, 0.625, 0.5, 0.875, 0.5, 0.875, 0.75, 0.625, 0.75])
me_cube_008.materials.append(mat_orion_vell_secondary)
me_cube_008.update()
me_icosphere_003 = bpy.data.meshes.new('Icosphere.003')
me_icosphere_003.from_pydata([(0.0, 0.0, -0.18), (0.123, -0.07886, -0.0805), (-0.04699, -0.1276, -0.0805), (-0.1521, 0.0, -0.0805), (-0.04699, 0.1276, -0.0805), (0.123, 0.07886, -0.0805), (0.04699, -0.1276, 0.0805), (-0.123, -0.07886, 0.0805), (-0.123, 0.07886, 0.0805), (0.04699, 0.1276, 0.0805), (0.1521, 0.0, 0.0805), (0.0, 0.0, 0.18), (-0.02762, -0.075, -0.1531), (0.0723, -0.04635, -0.1531), (0.04469, -0.1214, -0.09463), (0.1446, 0.0, -0.09463), (0.0723, 0.04635, -0.1531), (-0.08937, 0.0, -0.1531), (-0.117, -0.075, -0.09463), (-0.02762, 0.075, -0.1531), (-0.117, 0.075, -0.09463), (0.04469, 0.1214, -0.09463), (0.1617, -0.04635, 0.0), (0.1617, 0.04635, 0.0), (0.0, -0.15, 0.0), (0.09992, -0.1214, 0.0), (-0.1617, -0.04635, 0.0), (-0.09992, -0.1214, 0.0), (-0.09992, 0.1214, 0.0), (-0.1617, 0.04635, 0.0), (0.09992, 0.1214, 0.0), (0.0, 0.15, 0.0), (0.117, -0.075, 0.09463), (-0.04469, -0.1214, 0.09463), (-0.1446, 0.0, 0.09463), (-0.04469, 0.1214, 0.09463), (0.117, 0.075, 0.09463), (0.02762, -0.075, 0.1531), (0.08937, 0.0, 0.1531), (-0.0723, -0.04635, 0.1531), (-0.0723, 0.04635, 0.1531), (0.02762, 0.075, 0.1531)], [], [(0, 13, 12), (1, 13, 15), (0, 12, 17), (0, 17, 19), (0, 19, 16), (1, 15, 22), (2, 14, 24), (3, 18, 26), (4, 20, 28), (5, 21, 30), (1, 22, 25), (2, 24, 27), (3, 26, 29), (4, 28, 31), (5, 30, 23), (6, 32, 37), (7, 33, 39), (8, 34, 40), (9, 35, 41), (10, 36, 38), (38, 41, 11), (38, 36, 41), (36, 9, 41), (41, 40, 11), (41, 35, 40), (35, 8, 40), (40, 39, 11), (40, 34, 39), (34, 7, 39), (39, 37, 11), (39, 33, 37), (33, 6, 37), (37, 38, 11), (37, 32, 38), (32, 10, 38), (23, 36, 10), (23, 30, 36), (30, 9, 36), (31, 35, 9), (31, 28, 35), (28, 8, 35), (29, 34, 8), (29, 26, 34), (26, 7, 34), (27, 33, 7), (27, 24, 33), (24, 6, 33), (25, 32, 6), (25, 22, 32), (22, 10, 32), (30, 31, 9), (30, 21, 31), (21, 4, 31), (28, 29, 8), (28, 20, 29), (20, 3, 29), (26, 27, 7), (26, 18, 27), (18, 2, 27), (24, 25, 6), (24, 14, 25), (14, 1, 25), (22, 23, 10), (22, 15, 23), (15, 5, 23), (16, 21, 5), (16, 19, 21), (19, 4, 21), (19, 20, 4), (19, 17, 20), (17, 3, 20), (17, 18, 3), (17, 12, 18), (12, 2, 18), (15, 16, 5), (15, 13, 16), (13, 0, 16), (12, 14, 2), (12, 13, 14), (13, 1, 14)])
_uv = me_icosphere_003.uv_layers.new(name='UVMap')
_uv.uv.foreach_set('vector', [0.1818, 0.0, 0.2273, 0.07873, 0.1364, 0.07873, 0.2727, 0.1575, 0.3182, 0.07873, 0.3636, 0.1575, 0.9091, 0.0, 0.9545, 0.07873, 0.8636, 0.07873, 0.7273, 0.0, 0.7727, 0.07873, 0.6818, 0.07873, 0.5455, 0.0, 0.5909, 0.07873, 0.5, 0.07873, 0.2727, 0.1575, 0.3636, 0.1575, 0.3182, 0.2362, 0.09091, 0.1575, 0.1818, 0.1575, 0.1364, 0.2362, 0.8182, 0.1575, 0.9091, 0.1575, 0.8636, 0.2362, 0.6364, 0.1575, 0.7273, 0.1575, 0.6818, 0.2362, 0.4545, 0.1575, 0.5455, 0.1575, 0.5, 0.2362, 0.2727, 0.1575, 0.3182, 0.2362, 0.2273, 0.2362, 0.09091, 0.1575, 0.1364, 0.2362, 0.04546, 0.2362, 0.8182, 0.1575, 0.8636, 0.2362, 0.7727, 0.2362, 0.6364, 0.1575, 0.6818, 0.2362, 0.5909, 0.2362, 0.4545, 0.1575, 0.5, 0.2362, 0.4091, 0.2362, 0.1818, 0.3149, 0.2727, 0.3149, 0.2273, 0.3937, 0.0, 0.3149, 0.09091, 0.3149, 0.04546, 0.3937, 0.7273, 0.3149, 0.8182, 0.3149, 0.7727, 0.3937, 0.5455, 0.3149, 0.6364, 0.3149, 0.5909, 0.3937, 0.3636, 0.3149, 0.4545, 0.3149, 0.4091, 0.3937, 0.4091, 0.3937, 0.5, 0.3937, 0.4545, 0.4724, 0.4091, 0.3937, 0.4545, 0.3149, 0.5, 0.3937, 0.4545, 0.3149, 0.5455, 0.3149, 0.5, 0.3937, 0.5909, 0.3937, 0.6818, 0.3937, 0.6364, 0.4724, 0.5909, 0.3937, 0.6364, 0.3149, 0.6818, 0.3937, 0.6364, 0.3149, 0.7273, 0.3149, 0.6818, 0.3937, 0.7727, 0.3937, 0.8636, 0.3937, 0.8182, 0.4724, 0.7727, 0.3937, 0.8182, 0.3149, 0.8636, 0.3937, 0.8182, 0.3149, 0.9091, 0.3149, 0.8636, 0.3937, 0.04546, 0.3937, 0.1364, 0.3937, 0.09091, 0.4724, 0.04546, 0.3937, 0.09091, 0.3149, 0.1364, 0.3937, 0.09091, 0.3149, 0.1818, 0.3149, 0.1364, 0.3937, 0.2273, 0.3937, 0.3182, 0.3937, 0.2727, 0.4724, 0.2273, 0.3937, 0.2727, 0.3149, 0.3182, 0.3937, 0.2727, 0.3149, 0.3636, 0.3149, 0.3182, 0.3937, 0.4091, 0.2362, 0.4545, 0.3149, 0.3636, 0.3149, 0.4091, 0.2362, 0.5, 0.2362, 0.4545, 0.3149, 0.5, 0.2362, 0.5455, 0.3149, 0.4545, 0.3149, 0.5909, 0.2362, 0.6364, 0.3149, 0.5455, 0.3149, 0.5909, 0.2362, 0.6818, 0.2362, 0.6364, 0.3149, 0.6818, 0.2362, 0.7273, 0.3149, 0.6364, 0.3149, 0.7727, 0.2362, 0.8182, 0.3149, 0.7273, 0.3149, 0.7727, 0.2362, 0.8636, 0.2362, 0.8182, 0.3149, 0.8636, 0.2362, 0.9091, 0.3149, 0.8182, 0.3149, 0.04546, 0.2362, 0.09091, 0.3149, 0.0, 0.3149, 0.04546, 0.2362, 0.1364, 0.2362, 0.09091, 0.3149, 0.1364, 0.2362, 0.1818, 0.3149, 0.09091, 0.3149, 0.2273, 0.2362, 0.2727, 0.3149, 0.1818, 0.3149, 0.2273, 0.2362, 0.3182, 0.2362, 0.2727, 0.3149, 0.3182, 0.2362, 0.3636, 0.3149, 0.2727, 0.3149, 0.5, 0.2362, 0.5909, 0.2362, 0.5455, 0.3149, 0.5, 0.2362, 0.5455, 0.1575, 0.5909, 0.2362, 0.5455, 0.1575, 0.6364, 0.1575, 0.5909, 0.2362, 0.6818, 0.2362, 0.7727, 0.2362, 0.7273, 0.3149, 0.6818, 0.2362, 0.7273, 0.1575, 0.7727, 0.2362, 0.7273, 0.1575, 0.8182, 0.1575, 0.7727, 0.2362, 0.8636, 0.2362, 0.9545, 0.2362, 0.9091, 0.3149, 0.8636, 0.2362, 0.9091, 0.1575, 0.9545, 0.2362, 0.9091, 0.1575, 1.0, 0.1575, 0.9545, 0.2362, 0.1364, 0.2362, 0.2273, 0.2362, 0.1818, 0.3149, 0.1364, 0.2362, 0.1818, 0.1575, 0.2273, 0.2362, 0.1818, 0.1575, 0.2727, 0.1575, 0.2273, 0.2362, 0.3182, 0.2362, 0.4091, 0.2362, 0.3636, 0.3149, 0.3182, 0.2362, 0.3636, 0.1575, 0.4091, 0.2362, 0.3636, 0.1575, 0.4545, 0.1575, 0.4091, 0.2362, 0.5, 0.07873, 0.5455, 0.1575, 0.4545, 0.1575, 0.5, 0.07873, 0.5909, 0.07873, 0.5455, 0.1575, 0.5909, 0.07873, 0.6364, 0.1575, 0.5455, 0.1575, 0.6818, 0.07873, 0.7273, 0.1575, 0.6364, 0.1575, 0.6818, 0.07873, 0.7727, 0.07873, 0.7273, 0.1575, 0.7727, 0.07873, 0.8182, 0.1575, 0.7273, 0.1575, 0.8636, 0.07873, 0.9091, 0.1575, 0.8182, 0.1575, 0.8636, 0.07873, 0.9545, 0.07873, 0.9091, 0.1575, 0.9545, 0.07873, 1.0, 0.1575, 0.9091, 0.1575, 0.3636, 0.1575, 0.4091, 0.07873, 0.4545, 0.1575, 0.3636, 0.1575, 0.3182, 0.07873, 0.4091, 0.07873, 0.3182, 0.07873, 0.3636, 0.0, 0.4091, 0.07873, 0.1364, 0.07873, 0.1818, 0.1575, 0.09091, 0.1575, 0.1364, 0.07873, 0.2273, 0.07873, 0.1818, 0.1575, 0.2273, 0.07873, 0.2727, 0.1575, 0.1818, 0.1575])
me_icosphere_003.materials.append(mat_orion_vell_accent)
me_icosphere_003.update()
me_cube_009 = bpy.data.meshes.new('Cube.009')
me_cube_009.from_pydata([(-0.0816, -0.085, -0.147), (-0.0816, -0.085, 0.147), (-0.0816, 0.085, -0.147), (-0.0816, 0.085, 0.147), (0.0816, -0.085, -0.147), (0.0816, -0.085, 0.147), (0.0816, 0.085, -0.147), (0.0816, 0.085, 0.147)], [], [(0, 1, 3, 2), (2, 3, 7, 6), (6, 7, 5, 4), (4, 5, 1, 0), (2, 6, 4, 0), (7, 3, 1, 5)])
_uv = me_cube_009.uv_layers.new(name='UVMap')
_uv.uv.foreach_set('vector', [0.375, 0.0, 0.625, 0.0, 0.625, 0.25, 0.375, 0.25, 0.375, 0.25, 0.625, 0.25, 0.625, 0.5, 0.375, 0.5, 0.375, 0.5, 0.625, 0.5, 0.625, 0.75, 0.375, 0.75, 0.375, 0.75, 0.625, 0.75, 0.625, 1.0, 0.375, 1.0, 0.125, 0.5, 0.375, 0.5, 0.375, 0.75, 0.125, 0.75, 0.625, 0.5, 0.875, 0.5, 0.875, 0.75, 0.625, 0.75])
me_cube_009.materials.append(mat_orion_vell_secondary)
me_cube_009.update()
me_cube_010 = bpy.data.meshes.new('Cube.010')
me_cube_010.from_pydata([(-0.0714, -0.075, -0.1323), (-0.0714, -0.075, 0.1323), (-0.0714, 0.075, -0.1323), (-0.0714, 0.075, 0.1323), (0.0714, -0.075, -0.1323), (0.0714, -0.075, 0.1323), (0.0714, 0.075, -0.1323), (0.0714, 0.075, 0.1323)], [], [(0, 1, 3, 2), (2, 3, 7, 6), (6, 7, 5, 4), (4, 5, 1, 0), (2, 6, 4, 0), (7, 3, 1, 5)])
_uv = me_cube_010.uv_layers.new(name='UVMap')
_uv.uv.foreach_set('vector', [0.375, 0.0, 0.625, 0.0, 0.625, 0.25, 0.375, 0.25, 0.375, 0.25, 0.625, 0.25, 0.625, 0.5, 0.375, 0.5, 0.375, 0.5, 0.625, 0.5, 0.625, 0.75, 0.375, 0.75, 0.375, 0.75, 0.625, 0.75, 0.625, 1.0, 0.375, 1.0, 0.125, 0.5, 0.375, 0.5, 0.375, 0.75, 0.125, 0.75, 0.625, 0.5, 0.875, 0.5, 0.875, 0.75, 0.625, 0.75])
me_cube_010.materials.append(mat_orion_vell_primary)
me_cube_010.update()
me_cube_011 = bpy.data.meshes.new('Cube.011')
me_cube_011.from_pydata([(-0.09, -0.145, -0.055), (-0.09, -0.145, 0.055), (-0.09, 0.145, -0.055), (-0.09, 0.145, 0.055), (0.09, -0.145, -0.055), (0.09, -0.145, 0.055), (0.09, 0.145, -0.055), (0.09, 0.145, 0.055)], [], [(0, 1, 3, 2), (2, 3, 7, 6), (6, 7, 5, 4), (4, 5, 1, 0), (2, 6, 4, 0), (7, 3, 1, 5)])
_uv = me_cube_011.uv_layers.new(name='UVMap')
_uv.uv.foreach_set('vector', [0.375, 0.0, 0.625, 0.0, 0.625, 0.25, 0.375, 0.25, 0.375, 0.25, 0.625, 0.25, 0.625, 0.5, 0.375, 0.5, 0.375, 0.5, 0.625, 0.5, 0.625, 0.75, 0.375, 0.75, 0.375, 0.75, 0.625, 0.75, 0.625, 1.0, 0.375, 1.0, 0.125, 0.5, 0.375, 0.5, 0.375, 0.75, 0.125, 0.75, 0.625, 0.5, 0.875, 0.5, 0.875, 0.75, 0.625, 0.75])
me_cube_011.materials.append(mat_orion_vell_outline)
me_cube_011.update()
me_icosphere_004 = bpy.data.meshes.new('Icosphere.004')
me_icosphere_004.from_pydata([(0.0, 0.0, -0.075), (0.03256, -0.01314, -0.03354), (-0.01244, -0.02127, -0.03354), (-0.04025, 0.0, -0.03354), (-0.01244, 0.02127, -0.03354), (0.03256, 0.01314, -0.03354), (0.01244, -0.02127, 0.03354), (-0.03256, -0.01314, 0.03354), (-0.03256, 0.01314, 0.03354), (0.01244, 0.02127, 0.03354), (0.04025, 0.0, 0.03354), (0.0, 0.0, 0.075), (-0.007311, -0.0125, -0.0638), (0.01914, -0.007725, -0.0638), (0.01183, -0.02023, -0.03943), (0.03828, 0.0, -0.03943), (0.01914, 0.007725, -0.0638), (-0.02366, 0.0, -0.0638), (-0.03097, -0.0125, -0.03943), (-0.007311, 0.0125, -0.0638), (-0.03097, 0.0125, -0.03943), (0.01183, 0.02023, -0.03943), (0.0428, -0.007725, 0.0), (0.0428, 0.007725, 0.0), (0.0, -0.025, 0.0), (0.02645, -0.02023, 0.0), (-0.0428, -0.007725, 0.0), (-0.02645, -0.02023, 0.0), (-0.02645, 0.02023, 0.0), (-0.0428, 0.007725, 0.0), (0.02645, 0.02023, 0.0), (0.0, 0.025, 0.0), (0.03097, -0.0125, 0.03943), (-0.01183, -0.02023, 0.03943), (-0.03828, 0.0, 0.03943), (-0.01183, 0.02023, 0.03943), (0.03097, 0.0125, 0.03943), (0.007311, -0.0125, 0.0638), (0.02366, 0.0, 0.0638), (-0.01914, -0.007725, 0.0638), (-0.01914, 0.007725, 0.0638), (0.007311, 0.0125, 0.0638)], [], [(0, 13, 12), (1, 13, 15), (0, 12, 17), (0, 17, 19), (0, 19, 16), (1, 15, 22), (2, 14, 24), (3, 18, 26), (4, 20, 28), (5, 21, 30), (1, 22, 25), (2, 24, 27), (3, 26, 29), (4, 28, 31), (5, 30, 23), (6, 32, 37), (7, 33, 39), (8, 34, 40), (9, 35, 41), (10, 36, 38), (38, 41, 11), (38, 36, 41), (36, 9, 41), (41, 40, 11), (41, 35, 40), (35, 8, 40), (40, 39, 11), (40, 34, 39), (34, 7, 39), (39, 37, 11), (39, 33, 37), (33, 6, 37), (37, 38, 11), (37, 32, 38), (32, 10, 38), (23, 36, 10), (23, 30, 36), (30, 9, 36), (31, 35, 9), (31, 28, 35), (28, 8, 35), (29, 34, 8), (29, 26, 34), (26, 7, 34), (27, 33, 7), (27, 24, 33), (24, 6, 33), (25, 32, 6), (25, 22, 32), (22, 10, 32), (30, 31, 9), (30, 21, 31), (21, 4, 31), (28, 29, 8), (28, 20, 29), (20, 3, 29), (26, 27, 7), (26, 18, 27), (18, 2, 27), (24, 25, 6), (24, 14, 25), (14, 1, 25), (22, 23, 10), (22, 15, 23), (15, 5, 23), (16, 21, 5), (16, 19, 21), (19, 4, 21), (19, 20, 4), (19, 17, 20), (17, 3, 20), (17, 18, 3), (17, 12, 18), (12, 2, 18), (15, 16, 5), (15, 13, 16), (13, 0, 16), (12, 14, 2), (12, 13, 14), (13, 1, 14)])
_uv = me_icosphere_004.uv_layers.new(name='UVMap')
_uv.uv.foreach_set('vector', [0.1818, 0.0, 0.2273, 0.07873, 0.1364, 0.07873, 0.2727, 0.1575, 0.3182, 0.07873, 0.3636, 0.1575, 0.9091, 0.0, 0.9545, 0.07873, 0.8636, 0.07873, 0.7273, 0.0, 0.7727, 0.07873, 0.6818, 0.07873, 0.5455, 0.0, 0.5909, 0.07873, 0.5, 0.07873, 0.2727, 0.1575, 0.3636, 0.1575, 0.3182, 0.2362, 0.09091, 0.1575, 0.1818, 0.1575, 0.1364, 0.2362, 0.8182, 0.1575, 0.9091, 0.1575, 0.8636, 0.2362, 0.6364, 0.1575, 0.7273, 0.1575, 0.6818, 0.2362, 0.4545, 0.1575, 0.5455, 0.1575, 0.5, 0.2362, 0.2727, 0.1575, 0.3182, 0.2362, 0.2273, 0.2362, 0.09091, 0.1575, 0.1364, 0.2362, 0.04546, 0.2362, 0.8182, 0.1575, 0.8636, 0.2362, 0.7727, 0.2362, 0.6364, 0.1575, 0.6818, 0.2362, 0.5909, 0.2362, 0.4545, 0.1575, 0.5, 0.2362, 0.4091, 0.2362, 0.1818, 0.3149, 0.2727, 0.3149, 0.2273, 0.3937, 0.0, 0.3149, 0.09091, 0.3149, 0.04546, 0.3937, 0.7273, 0.3149, 0.8182, 0.3149, 0.7727, 0.3937, 0.5455, 0.3149, 0.6364, 0.3149, 0.5909, 0.3937, 0.3636, 0.3149, 0.4545, 0.3149, 0.4091, 0.3937, 0.4091, 0.3937, 0.5, 0.3937, 0.4545, 0.4724, 0.4091, 0.3937, 0.4545, 0.3149, 0.5, 0.3937, 0.4545, 0.3149, 0.5455, 0.3149, 0.5, 0.3937, 0.5909, 0.3937, 0.6818, 0.3937, 0.6364, 0.4724, 0.5909, 0.3937, 0.6364, 0.3149, 0.6818, 0.3937, 0.6364, 0.3149, 0.7273, 0.3149, 0.6818, 0.3937, 0.7727, 0.3937, 0.8636, 0.3937, 0.8182, 0.4724, 0.7727, 0.3937, 0.8182, 0.3149, 0.8636, 0.3937, 0.8182, 0.3149, 0.9091, 0.3149, 0.8636, 0.3937, 0.04546, 0.3937, 0.1364, 0.3937, 0.09091, 0.4724, 0.04546, 0.3937, 0.09091, 0.3149, 0.1364, 0.3937, 0.09091, 0.3149, 0.1818, 0.3149, 0.1364, 0.3937, 0.2273, 0.3937, 0.3182, 0.3937, 0.2727, 0.4724, 0.2273, 0.3937, 0.2727, 0.3149, 0.3182, 0.3937, 0.2727, 0.3149, 0.3636, 0.3149, 0.3182, 0.3937, 0.4091, 0.2362, 0.4545, 0.3149, 0.3636, 0.3149, 0.4091, 0.2362, 0.5, 0.2362, 0.4545, 0.3149, 0.5, 0.2362, 0.5455, 0.3149, 0.4545, 0.3149, 0.5909, 0.2362, 0.6364, 0.3149, 0.5455, 0.3149, 0.5909, 0.2362, 0.6818, 0.2362, 0.6364, 0.3149, 0.6818, 0.2362, 0.7273, 0.3149, 0.6364, 0.3149, 0.7727, 0.2362, 0.8182, 0.3149, 0.7273, 0.3149, 0.7727, 0.2362, 0.8636, 0.2362, 0.8182, 0.3149, 0.8636, 0.2362, 0.9091, 0.3149, 0.8182, 0.3149, 0.04546, 0.2362, 0.09091, 0.3149, 0.0, 0.3149, 0.04546, 0.2362, 0.1364, 0.2362, 0.09091, 0.3149, 0.1364, 0.2362, 0.1818, 0.3149, 0.09091, 0.3149, 0.2273, 0.2362, 0.2727, 0.3149, 0.1818, 0.3149, 0.2273, 0.2362, 0.3182, 0.2362, 0.2727, 0.3149, 0.3182, 0.2362, 0.3636, 0.3149, 0.2727, 0.3149, 0.5, 0.2362, 0.5909, 0.2362, 0.5455, 0.3149, 0.5, 0.2362, 0.5455, 0.1575, 0.5909, 0.2362, 0.5455, 0.1575, 0.6364, 0.1575, 0.5909, 0.2362, 0.6818, 0.2362, 0.7727, 0.2362, 0.7273, 0.3149, 0.6818, 0.2362, 0.7273, 0.1575, 0.7727, 0.2362, 0.7273, 0.1575, 0.8182, 0.1575, 0.7727, 0.2362, 0.8636, 0.2362, 0.9545, 0.2362, 0.9091, 0.3149, 0.8636, 0.2362, 0.9091, 0.1575, 0.9545, 0.2362, 0.9091, 0.1575, 1.0, 0.1575, 0.9545, 0.2362, 0.1364, 0.2362, 0.2273, 0.2362, 0.1818, 0.3149, 0.1364, 0.2362, 0.1818, 0.1575, 0.2273, 0.2362, 0.1818, 0.1575, 0.2727, 0.1575, 0.2273, 0.2362, 0.3182, 0.2362, 0.4091, 0.2362, 0.3636, 0.3149, 0.3182, 0.2362, 0.3636, 0.1575, 0.4091, 0.2362, 0.3636, 0.1575, 0.4545, 0.1575, 0.4091, 0.2362, 0.5, 0.07873, 0.5455, 0.1575, 0.4545, 0.1575, 0.5, 0.07873, 0.5909, 0.07873, 0.5455, 0.1575, 0.5909, 0.07873, 0.6364, 0.1575, 0.5455, 0.1575, 0.6818, 0.07873, 0.7273, 0.1575, 0.6364, 0.1575, 0.6818, 0.07873, 0.7727, 0.07873, 0.7273, 0.1575, 0.7727, 0.07873, 0.8182, 0.1575, 0.7273, 0.1575, 0.8636, 0.07873, 0.9091, 0.1575, 0.8182, 0.1575, 0.8636, 0.07873, 0.9545, 0.07873, 0.9091, 0.1575, 0.9545, 0.07873, 1.0, 0.1575, 0.9091, 0.1575, 0.3636, 0.1575, 0.4091, 0.07873, 0.4545, 0.1575, 0.3636, 0.1575, 0.3182, 0.07873, 0.4091, 0.07873, 0.3182, 0.07873, 0.3636, 0.0, 0.4091, 0.07873, 0.1364, 0.07873, 0.1818, 0.1575, 0.09091, 0.1575, 0.1364, 0.07873, 0.2273, 0.07873, 0.1818, 0.1575, 0.2273, 0.07873, 0.2727, 0.1575, 0.1818, 0.1575])
me_icosphere_004.materials.append(mat_orion_vell_eye)
me_icosphere_004.update()
me_torus = bpy.data.meshes.new('Torus')
me_torus.from_pydata([(0.515, 0.0, 0.0), (0.48, 0.0, 0.035), (0.445, 0.0, 4.286e-18), (0.48, 0.0, -0.035), (0.4758, 0.1971, 0.0), (0.4435, 0.1837, 0.035), (0.4111, 0.1703, 4.286e-18), (0.4435, 0.1837, -0.035), (0.3642, 0.3642, 0.0), (0.3394, 0.3394, 0.035), (0.3147, 0.3147, 4.286e-18), (0.3394, 0.3394, -0.035), (0.1971, 0.4758, 0.0), (0.1837, 0.4435, 0.035), (0.1703, 0.4111, 4.286e-18), (0.1837, 0.4435, -0.035), (3.888e-08, 0.515, 0.0), (3.624e-08, 0.48, 0.035), (3.36e-08, 0.445, 4.286e-18), (3.624e-08, 0.48, -0.035), (-0.1971, 0.4758, 0.0), (-0.1837, 0.4435, 0.035), (-0.1703, 0.4111, 4.286e-18), (-0.1837, 0.4435, -0.035), (-0.3642, 0.3642, 0.0), (-0.3394, 0.3394, 0.035), (-0.3147, 0.3147, 4.286e-18), (-0.3394, 0.3394, -0.035), (-0.4758, 0.1971, 0.0), (-0.4435, 0.1837, 0.035), (-0.4111, 0.1703, 4.286e-18), (-0.4435, 0.1837, -0.035), (-0.515, 4.502e-08, 0.0), (-0.48, 4.196e-08, 0.035), (-0.445, 3.89e-08, 4.286e-18), (-0.48, 4.196e-08, -0.035), (-0.4758, -0.1971, 0.0), (-0.4435, -0.1837, 0.035), (-0.4111, -0.1703, 4.286e-18), (-0.4435, -0.1837, -0.035), (-0.3642, -0.3642, 0.0), (-0.3394, -0.3394, 0.035), (-0.3147, -0.3147, 4.286e-18), (-0.3394, -0.3394, -0.035), (-0.1971, -0.4758, 0.0), (-0.1837, -0.4435, 0.035), (-0.1703, -0.4111, 4.286e-18), (-0.1837, -0.4435, -0.035), (3.888e-08, -0.515, 0.0), (3.624e-08, -0.48, 0.035), (3.36e-08, -0.445, 4.286e-18), (3.624e-08, -0.48, -0.035), (0.1971, -0.4758, 0.0), (0.1837, -0.4435, 0.035), (0.1703, -0.4111, 4.286e-18), (0.1837, -0.4435, -0.035), (0.3642, -0.3642, 0.0), (0.3394, -0.3394, 0.035), (0.3147, -0.3147, 4.286e-18), (0.3394, -0.3394, -0.035), (0.4758, -0.1971, 0.0), (0.4435, -0.1837, 0.035), (0.4111, -0.1703, 4.286e-18), (0.4435, -0.1837, -0.035)], [], [(0, 4, 5, 1), (1, 5, 6, 2), (2, 6, 7, 3), (3, 7, 4, 0), (4, 8, 9, 5), (5, 9, 10, 6), (6, 10, 11, 7), (7, 11, 8, 4), (8, 12, 13, 9), (9, 13, 14, 10), (10, 14, 15, 11), (11, 15, 12, 8), (12, 16, 17, 13), (13, 17, 18, 14), (14, 18, 19, 15), (15, 19, 16, 12), (16, 20, 21, 17), (17, 21, 22, 18), (18, 22, 23, 19), (19, 23, 20, 16), (20, 24, 25, 21), (21, 25, 26, 22), (22, 26, 27, 23), (23, 27, 24, 20), (24, 28, 29, 25), (25, 29, 30, 26), (26, 30, 31, 27), (27, 31, 28, 24), (28, 32, 33, 29), (29, 33, 34, 30), (30, 34, 35, 31), (31, 35, 32, 28), (32, 36, 37, 33), (33, 37, 38, 34), (34, 38, 39, 35), (35, 39, 36, 32), (36, 40, 41, 37), (37, 41, 42, 38), (38, 42, 43, 39), (39, 43, 40, 36), (40, 44, 45, 41), (41, 45, 46, 42), (42, 46, 47, 43), (43, 47, 44, 40), (44, 48, 49, 45), (45, 49, 50, 46), (46, 50, 51, 47), (47, 51, 48, 44), (48, 52, 53, 49), (49, 53, 54, 50), (50, 54, 55, 51), (51, 55, 52, 48), (52, 56, 57, 53), (53, 57, 58, 54), (54, 58, 59, 55), (55, 59, 56, 52), (56, 60, 61, 57), (57, 61, 62, 58), (58, 62, 63, 59), (59, 63, 60, 56), (60, 0, 1, 61), (61, 1, 2, 62), (62, 2, 3, 63), (63, 3, 0, 60)])
_uv = me_torus.uv_layers.new(name='UVMap')
_uv.uv.foreach_set('vector', [0.5, 0.5, 0.5625, 0.5, 0.5625, 0.75, 0.5, 0.75, 0.5, 0.75, 0.5625, 0.75, 0.5625, 1.0, 0.5, 1.0, 0.5, 0.0, 0.5625, 0.0, 0.5625, 0.25, 0.5, 0.25, 0.5, 0.25, 0.5625, 0.25, 0.5625, 0.5, 0.5, 0.5, 0.5625, 0.5, 0.625, 0.5, 0.625, 0.75, 0.5625, 0.75, 0.5625, 0.75, 0.625, 0.75, 0.625, 1.0, 0.5625, 1.0, 0.5625, 0.0, 0.625, 0.0, 0.625, 0.25, 0.5625, 0.25, 0.5625, 0.25, 0.625, 0.25, 0.625, 0.5, 0.5625, 0.5, 0.625, 0.5, 0.6875, 0.5, 0.6875, 0.75, 0.625, 0.75, 0.625, 0.75, 0.6875, 0.75, 0.6875, 1.0, 0.625, 1.0, 0.625, 0.0, 0.6875, 0.0, 0.6875, 0.25, 0.625, 0.25, 0.625, 0.25, 0.6875, 0.25, 0.6875, 0.5, 0.625, 0.5, 0.6875, 0.5, 0.75, 0.5, 0.75, 0.75, 0.6875, 0.75, 0.6875, 0.75, 0.75, 0.75, 0.75, 1.0, 0.6875, 1.0, 0.6875, 0.0, 0.75, 0.0, 0.75, 0.25, 0.6875, 0.25, 0.6875, 0.25, 0.75, 0.25, 0.75, 0.5, 0.6875, 0.5, 0.75, 0.5, 0.8125, 0.5, 0.8125, 0.75, 0.75, 0.75, 0.75, 0.75, 0.8125, 0.75, 0.8125, 1.0, 0.75, 1.0, 0.75, 0.0, 0.8125, 0.0, 0.8125, 0.25, 0.75, 0.25, 0.75, 0.25, 0.8125, 0.25, 0.8125, 0.5, 0.75, 0.5, 0.8125, 0.5, 0.875, 0.5, 0.875, 0.75, 0.8125, 0.75, 0.8125, 0.75, 0.875, 0.75, 0.875, 1.0, 0.8125, 1.0, 0.8125, 0.0, 0.875, 0.0, 0.875, 0.25, 0.8125, 0.25, 0.8125, 0.25, 0.875, 0.25, 0.875, 0.5, 0.8125, 0.5, 0.875, 0.5, 0.9375, 0.5, 0.9375, 0.75, 0.875, 0.75, 0.875, 0.75, 0.9375, 0.75, 0.9375, 1.0, 0.875, 1.0, 0.875, 0.0, 0.9375, 0.0, 0.9375, 0.25, 0.875, 0.25, 0.875, 0.25, 0.9375, 0.25, 0.9375, 0.5, 0.875, 0.5, 0.9375, 0.5, 1.0, 0.5, 1.0, 0.75, 0.9375, 0.75, 0.9375, 0.75, 1.0, 0.75, 1.0, 1.0, 0.9375, 1.0, 0.9375, 0.0, 1.0, 0.0, 1.0, 0.25, 0.9375, 0.25, 0.9375, 0.25, 1.0, 0.25, 1.0, 0.5, 0.9375, 0.5, 0.0, 0.5, 0.0625, 0.5, 0.0625, 0.75, 0.0, 0.75, 0.0, 0.75, 0.0625, 0.75, 0.0625, 1.0, 0.0, 1.0, 0.0, 0.0, 0.0625, 0.0, 0.0625, 0.25, 0.0, 0.25, 0.0, 0.25, 0.0625, 0.25, 0.0625, 0.5, 0.0, 0.5, 0.0625, 0.5, 0.125, 0.5, 0.125, 0.75, 0.0625, 0.75, 0.0625, 0.75, 0.125, 0.75, 0.125, 1.0, 0.0625, 1.0, 0.0625, 0.0, 0.125, 0.0, 0.125, 0.25, 0.0625, 0.25, 0.0625, 0.25, 0.125, 0.25, 0.125, 0.5, 0.0625, 0.5, 0.125, 0.5, 0.1875, 0.5, 0.1875, 0.75, 0.125, 0.75, 0.125, 0.75, 0.1875, 0.75, 0.1875, 1.0, 0.125, 1.0, 0.125, 0.0, 0.1875, 0.0, 0.1875, 0.25, 0.125, 0.25, 0.125, 0.25, 0.1875, 0.25, 0.1875, 0.5, 0.125, 0.5, 0.1875, 0.5, 0.25, 0.5, 0.25, 0.75, 0.1875, 0.75, 0.1875, 0.75, 0.25, 0.75, 0.25, 1.0, 0.1875, 1.0, 0.1875, 0.0, 0.25, 0.0, 0.25, 0.25, 0.1875, 0.25, 0.1875, 0.25, 0.25, 0.25, 0.25, 0.5, 0.1875, 0.5, 0.25, 0.5, 0.3125, 0.5, 0.3125, 0.75, 0.25, 0.75, 0.25, 0.75, 0.3125, 0.75, 0.3125, 1.0, 0.25, 1.0, 0.25, 0.0, 0.3125, 0.0, 0.3125, 0.25, 0.25, 0.25, 0.25, 0.25, 0.3125, 0.25, 0.3125, 0.5, 0.25, 0.5, 0.3125, 0.5, 0.375, 0.5, 0.375, 0.75, 0.3125, 0.75, 0.3125, 0.75, 0.375, 0.75, 0.375, 1.0, 0.3125, 1.0, 0.3125, 0.0, 0.375, 0.0, 0.375, 0.25, 0.3125, 0.25, 0.3125, 0.25, 0.375, 0.25, 0.375, 0.5, 0.3125, 0.5, 0.375, 0.5, 0.4375, 0.5, 0.4375, 0.75, 0.375, 0.75, 0.375, 0.75, 0.4375, 0.75, 0.4375, 1.0, 0.375, 1.0, 0.375, 0.0, 0.4375, 0.0, 0.4375, 0.25, 0.375, 0.25, 0.375, 0.25, 0.4375, 0.25, 0.4375, 0.5, 0.375, 0.5, 0.4375, 0.5, 0.5, 0.5, 0.5, 0.75, 0.4375, 0.75, 0.4375, 0.75, 0.5, 0.75, 0.5, 1.0, 0.4375, 1.0, 0.4375, 0.0, 0.5, 0.0, 0.5, 0.25, 0.4375, 0.25, 0.4375, 0.25, 0.5, 0.25, 0.5, 0.5, 0.4375, 0.5])
me_torus.materials.append(mat_orion_vell_accent)
me_torus.update()
me_torus_001 = bpy.data.meshes.new('Torus.001')
me_torus_001.from_pydata([(0.575, 0.0, 0.0), (0.54, 0.0, 0.035), (0.505, 0.0, 4.286e-18), (0.54, 0.0, -0.035), (0.5312, 0.22, 0.0), (0.4989, 0.2066, 0.035), (0.4666, 0.1933, 4.286e-18), (0.4989, 0.2066, -0.035), (0.4066, 0.4066, 0.0), (0.3818, 0.3818, 0.035), (0.3571, 0.3571, 4.286e-18), (0.3818, 0.3818, -0.035), (0.22, 0.5312, 0.0), (0.2066, 0.4989, 0.035), (0.1933, 0.4666, 4.286e-18), (0.2066, 0.4989, -0.035), (4.341e-08, 0.575, 0.0), (4.077e-08, 0.54, 0.035), (3.813e-08, 0.505, 4.286e-18), (4.077e-08, 0.54, -0.035), (-0.22, 0.5312, 0.0), (-0.2066, 0.4989, 0.035), (-0.1933, 0.4666, 4.286e-18), (-0.2066, 0.4989, -0.035), (-0.4066, 0.4066, 0.0), (-0.3818, 0.3818, 0.035), (-0.3571, 0.3571, 4.286e-18), (-0.3818, 0.3818, -0.035), (-0.5312, 0.22, 0.0), (-0.4989, 0.2066, 0.035), (-0.4666, 0.1933, 4.286e-18), (-0.4989, 0.2066, -0.035), (-0.575, 5.027e-08, 0.0), (-0.54, 4.721e-08, 0.035), (-0.505, 4.415e-08, 4.286e-18), (-0.54, 4.721e-08, -0.035), (-0.5312, -0.22, 0.0), (-0.4989, -0.2066, 0.035), (-0.4666, -0.1933, 4.286e-18), (-0.4989, -0.2066, -0.035), (-0.4066, -0.4066, 0.0), (-0.3818, -0.3818, 0.035), (-0.3571, -0.3571, 4.286e-18), (-0.3818, -0.3818, -0.035), (-0.22, -0.5312, 0.0), (-0.2066, -0.4989, 0.035), (-0.1933, -0.4666, 4.286e-18), (-0.2066, -0.4989, -0.035), (4.341e-08, -0.575, 0.0), (4.077e-08, -0.54, 0.035), (3.813e-08, -0.505, 4.286e-18), (4.077e-08, -0.54, -0.035), (0.22, -0.5312, 0.0), (0.2066, -0.4989, 0.035), (0.1933, -0.4666, 4.286e-18), (0.2066, -0.4989, -0.035), (0.4066, -0.4066, 0.0), (0.3818, -0.3818, 0.035), (0.3571, -0.3571, 4.286e-18), (0.3818, -0.3818, -0.035), (0.5312, -0.22, 0.0), (0.4989, -0.2066, 0.035), (0.4666, -0.1933, 4.286e-18), (0.4989, -0.2066, -0.035)], [], [(0, 4, 5, 1), (1, 5, 6, 2), (2, 6, 7, 3), (3, 7, 4, 0), (4, 8, 9, 5), (5, 9, 10, 6), (6, 10, 11, 7), (7, 11, 8, 4), (8, 12, 13, 9), (9, 13, 14, 10), (10, 14, 15, 11), (11, 15, 12, 8), (12, 16, 17, 13), (13, 17, 18, 14), (14, 18, 19, 15), (15, 19, 16, 12), (16, 20, 21, 17), (17, 21, 22, 18), (18, 22, 23, 19), (19, 23, 20, 16), (20, 24, 25, 21), (21, 25, 26, 22), (22, 26, 27, 23), (23, 27, 24, 20), (24, 28, 29, 25), (25, 29, 30, 26), (26, 30, 31, 27), (27, 31, 28, 24), (28, 32, 33, 29), (29, 33, 34, 30), (30, 34, 35, 31), (31, 35, 32, 28), (32, 36, 37, 33), (33, 37, 38, 34), (34, 38, 39, 35), (35, 39, 36, 32), (36, 40, 41, 37), (37, 41, 42, 38), (38, 42, 43, 39), (39, 43, 40, 36), (40, 44, 45, 41), (41, 45, 46, 42), (42, 46, 47, 43), (43, 47, 44, 40), (44, 48, 49, 45), (45, 49, 50, 46), (46, 50, 51, 47), (47, 51, 48, 44), (48, 52, 53, 49), (49, 53, 54, 50), (50, 54, 55, 51), (51, 55, 52, 48), (52, 56, 57, 53), (53, 57, 58, 54), (54, 58, 59, 55), (55, 59, 56, 52), (56, 60, 61, 57), (57, 61, 62, 58), (58, 62, 63, 59), (59, 63, 60, 56), (60, 0, 1, 61), (61, 1, 2, 62), (62, 2, 3, 63), (63, 3, 0, 60)])
_uv = me_torus_001.uv_layers.new(name='UVMap')
_uv.uv.foreach_set('vector', [0.5, 0.5, 0.5625, 0.5, 0.5625, 0.75, 0.5, 0.75, 0.5, 0.75, 0.5625, 0.75, 0.5625, 1.0, 0.5, 1.0, 0.5, 0.0, 0.5625, 0.0, 0.5625, 0.25, 0.5, 0.25, 0.5, 0.25, 0.5625, 0.25, 0.5625, 0.5, 0.5, 0.5, 0.5625, 0.5, 0.625, 0.5, 0.625, 0.75, 0.5625, 0.75, 0.5625, 0.75, 0.625, 0.75, 0.625, 1.0, 0.5625, 1.0, 0.5625, 0.0, 0.625, 0.0, 0.625, 0.25, 0.5625, 0.25, 0.5625, 0.25, 0.625, 0.25, 0.625, 0.5, 0.5625, 0.5, 0.625, 0.5, 0.6875, 0.5, 0.6875, 0.75, 0.625, 0.75, 0.625, 0.75, 0.6875, 0.75, 0.6875, 1.0, 0.625, 1.0, 0.625, 0.0, 0.6875, 0.0, 0.6875, 0.25, 0.625, 0.25, 0.625, 0.25, 0.6875, 0.25, 0.6875, 0.5, 0.625, 0.5, 0.6875, 0.5, 0.75, 0.5, 0.75, 0.75, 0.6875, 0.75, 0.6875, 0.75, 0.75, 0.75, 0.75, 1.0, 0.6875, 1.0, 0.6875, 0.0, 0.75, 0.0, 0.75, 0.25, 0.6875, 0.25, 0.6875, 0.25, 0.75, 0.25, 0.75, 0.5, 0.6875, 0.5, 0.75, 0.5, 0.8125, 0.5, 0.8125, 0.75, 0.75, 0.75, 0.75, 0.75, 0.8125, 0.75, 0.8125, 1.0, 0.75, 1.0, 0.75, 0.0, 0.8125, 0.0, 0.8125, 0.25, 0.75, 0.25, 0.75, 0.25, 0.8125, 0.25, 0.8125, 0.5, 0.75, 0.5, 0.8125, 0.5, 0.875, 0.5, 0.875, 0.75, 0.8125, 0.75, 0.8125, 0.75, 0.875, 0.75, 0.875, 1.0, 0.8125, 1.0, 0.8125, 0.0, 0.875, 0.0, 0.875, 0.25, 0.8125, 0.25, 0.8125, 0.25, 0.875, 0.25, 0.875, 0.5, 0.8125, 0.5, 0.875, 0.5, 0.9375, 0.5, 0.9375, 0.75, 0.875, 0.75, 0.875, 0.75, 0.9375, 0.75, 0.9375, 1.0, 0.875, 1.0, 0.875, 0.0, 0.9375, 0.0, 0.9375, 0.25, 0.875, 0.25, 0.875, 0.25, 0.9375, 0.25, 0.9375, 0.5, 0.875, 0.5, 0.9375, 0.5, 1.0, 0.5, 1.0, 0.75, 0.9375, 0.75, 0.9375, 0.75, 1.0, 0.75, 1.0, 1.0, 0.9375, 1.0, 0.9375, 0.0, 1.0, 0.0, 1.0, 0.25, 0.9375, 0.25, 0.9375, 0.25, 1.0, 0.25, 1.0, 0.5, 0.9375, 0.5, 0.0, 0.5, 0.0625, 0.5, 0.0625, 0.75, 0.0, 0.75, 0.0, 0.75, 0.0625, 0.75, 0.0625, 1.0, 0.0, 1.0, 0.0, 0.0, 0.0625, 0.0, 0.0625, 0.25, 0.0, 0.25, 0.0, 0.25, 0.0625, 0.25, 0.0625, 0.5, 0.0, 0.5, 0.0625, 0.5, 0.125, 0.5, 0.125, 0.75, 0.0625, 0.75, 0.0625, 0.75, 0.125, 0.75, 0.125, 1.0, 0.0625, 1.0, 0.0625, 0.0, 0.125, 0.0, 0.125, 0.25, 0.0625, 0.25, 0.0625, 0.25, 0.125, 0.25, 0.125, 0.5, 0.0625, 0.5, 0.125, 0.5, 0.1875, 0.5, 0.1875, 0.75, 0.125, 0.75, 0.125, 0.75, 0.1875, 0.75, 0.1875, 1.0, 0.125, 1.0, 0.125, 0.0, 0.1875, 0.0, 0.1875, 0.25, 0.125, 0.25, 0.125, 0.25, 0.1875, 0.25, 0.1875, 0.5, 0.125, 0.5, 0.1875, 0.5, 0.25, 0.5, 0.25, 0.75, 0.1875, 0.75, 0.1875, 0.75, 0.25, 0.75, 0.25, 1.0, 0.1875, 1.0, 0.1875, 0.0, 0.25, 0.0, 0.25, 0.25, 0.1875, 0.25, 0.1875, 0.25, 0.25, 0.25, 0.25, 0.5, 0.1875, 0.5, 0.25, 0.5, 0.3125, 0.5, 0.3125, 0.75, 0.25, 0.75, 0.25, 0.75, 0.3125, 0.75, 0.3125, 1.0, 0.25, 1.0, 0.25, 0.0, 0.3125, 0.0, 0.3125, 0.25, 0.25, 0.25, 0.25, 0.25, 0.3125, 0.25, 0.3125, 0.5, 0.25, 0.5, 0.3125, 0.5, 0.375, 0.5, 0.375, 0.75, 0.3125, 0.75, 0.3125, 0.75, 0.375, 0.75, 0.375, 1.0, 0.3125, 1.0, 0.3125, 0.0, 0.375, 0.0, 0.375, 0.25, 0.3125, 0.25, 0.3125, 0.25, 0.375, 0.25, 0.375, 0.5, 0.3125, 0.5, 0.375, 0.5, 0.4375, 0.5, 0.4375, 0.75, 0.375, 0.75, 0.375, 0.75, 0.4375, 0.75, 0.4375, 1.0, 0.375, 1.0, 0.375, 0.0, 0.4375, 0.0, 0.4375, 0.25, 0.375, 0.25, 0.375, 0.25, 0.4375, 0.25, 0.4375, 0.5, 0.375, 0.5, 0.4375, 0.5, 0.5, 0.5, 0.5, 0.75, 0.4375, 0.75, 0.4375, 0.75, 0.5, 0.75, 0.5, 1.0, 0.4375, 1.0, 0.4375, 0.0, 0.5, 0.0, 0.5, 0.25, 0.4375, 0.25, 0.4375, 0.25, 0.5, 0.25, 0.5, 0.5, 0.4375, 0.5])
me_torus_001.materials.append(mat_orion_vell_accent)
me_torus_001.update()
me_icosphere_005 = bpy.data.meshes.new('Icosphere.005')
me_icosphere_005.from_pydata([(0.0, 0.0, -0.08), (0.05789, -0.04206, -0.03578), (-0.02211, -0.06805, -0.03578), (-0.07155, 0.0, -0.03578), (-0.02211, 0.06805, -0.03578), (0.05789, 0.04206, -0.03578), (0.02211, -0.06805, 0.03578), (-0.05789, -0.04206, 0.03578), (-0.05789, 0.04206, 0.03578), (0.02211, 0.06805, 0.03578), (0.07155, 0.0, 0.03578), (0.0, 0.0, 0.08), (-0.013, -0.04, -0.06805), (0.03403, -0.02472, -0.06805), (0.02103, -0.06472, -0.04206), (0.06805, 0.0, -0.04206), (0.03403, 0.02472, -0.06805), (-0.04206, 0.0, -0.06805), (-0.05506, -0.04, -0.04206), (-0.013, 0.04, -0.06805), (-0.05506, 0.04, -0.04206), (0.02103, 0.06472, -0.04206), (0.07608, -0.02472, 0.0), (0.07608, 0.02472, 0.0), (0.0, -0.08, 0.0), (0.04702, -0.06472, 0.0), (-0.07608, -0.02472, 0.0), (-0.04702, -0.06472, 0.0), (-0.04702, 0.06472, 0.0), (-0.07608, 0.02472, 0.0), (0.04702, 0.06472, 0.0), (0.0, 0.08, 0.0), (0.05506, -0.04, 0.04206), (-0.02103, -0.06472, 0.04206), (-0.06805, 0.0, 0.04206), (-0.02103, 0.06472, 0.04206), (0.05506, 0.04, 0.04206), (0.013, -0.04, 0.06805), (0.04206, 0.0, 0.06805), (-0.03403, -0.02472, 0.06805), (-0.03403, 0.02472, 0.06805), (0.013, 0.04, 0.06805)], [], [(0, 13, 12), (1, 13, 15), (0, 12, 17), (0, 17, 19), (0, 19, 16), (1, 15, 22), (2, 14, 24), (3, 18, 26), (4, 20, 28), (5, 21, 30), (1, 22, 25), (2, 24, 27), (3, 26, 29), (4, 28, 31), (5, 30, 23), (6, 32, 37), (7, 33, 39), (8, 34, 40), (9, 35, 41), (10, 36, 38), (38, 41, 11), (38, 36, 41), (36, 9, 41), (41, 40, 11), (41, 35, 40), (35, 8, 40), (40, 39, 11), (40, 34, 39), (34, 7, 39), (39, 37, 11), (39, 33, 37), (33, 6, 37), (37, 38, 11), (37, 32, 38), (32, 10, 38), (23, 36, 10), (23, 30, 36), (30, 9, 36), (31, 35, 9), (31, 28, 35), (28, 8, 35), (29, 34, 8), (29, 26, 34), (26, 7, 34), (27, 33, 7), (27, 24, 33), (24, 6, 33), (25, 32, 6), (25, 22, 32), (22, 10, 32), (30, 31, 9), (30, 21, 31), (21, 4, 31), (28, 29, 8), (28, 20, 29), (20, 3, 29), (26, 27, 7), (26, 18, 27), (18, 2, 27), (24, 25, 6), (24, 14, 25), (14, 1, 25), (22, 23, 10), (22, 15, 23), (15, 5, 23), (16, 21, 5), (16, 19, 21), (19, 4, 21), (19, 20, 4), (19, 17, 20), (17, 3, 20), (17, 18, 3), (17, 12, 18), (12, 2, 18), (15, 16, 5), (15, 13, 16), (13, 0, 16), (12, 14, 2), (12, 13, 14), (13, 1, 14)])
_uv = me_icosphere_005.uv_layers.new(name='UVMap')
_uv.uv.foreach_set('vector', [0.1818, 0.0, 0.2273, 0.07873, 0.1364, 0.07873, 0.2727, 0.1575, 0.3182, 0.07873, 0.3636, 0.1575, 0.9091, 0.0, 0.9545, 0.07873, 0.8636, 0.07873, 0.7273, 0.0, 0.7727, 0.07873, 0.6818, 0.07873, 0.5455, 0.0, 0.5909, 0.07873, 0.5, 0.07873, 0.2727, 0.1575, 0.3636, 0.1575, 0.3182, 0.2362, 0.09091, 0.1575, 0.1818, 0.1575, 0.1364, 0.2362, 0.8182, 0.1575, 0.9091, 0.1575, 0.8636, 0.2362, 0.6364, 0.1575, 0.7273, 0.1575, 0.6818, 0.2362, 0.4545, 0.1575, 0.5455, 0.1575, 0.5, 0.2362, 0.2727, 0.1575, 0.3182, 0.2362, 0.2273, 0.2362, 0.09091, 0.1575, 0.1364, 0.2362, 0.04546, 0.2362, 0.8182, 0.1575, 0.8636, 0.2362, 0.7727, 0.2362, 0.6364, 0.1575, 0.6818, 0.2362, 0.5909, 0.2362, 0.4545, 0.1575, 0.5, 0.2362, 0.4091, 0.2362, 0.1818, 0.3149, 0.2727, 0.3149, 0.2273, 0.3937, 0.0, 0.3149, 0.09091, 0.3149, 0.04546, 0.3937, 0.7273, 0.3149, 0.8182, 0.3149, 0.7727, 0.3937, 0.5455, 0.3149, 0.6364, 0.3149, 0.5909, 0.3937, 0.3636, 0.3149, 0.4545, 0.3149, 0.4091, 0.3937, 0.4091, 0.3937, 0.5, 0.3937, 0.4545, 0.4724, 0.4091, 0.3937, 0.4545, 0.3149, 0.5, 0.3937, 0.4545, 0.3149, 0.5455, 0.3149, 0.5, 0.3937, 0.5909, 0.3937, 0.6818, 0.3937, 0.6364, 0.4724, 0.5909, 0.3937, 0.6364, 0.3149, 0.6818, 0.3937, 0.6364, 0.3149, 0.7273, 0.3149, 0.6818, 0.3937, 0.7727, 0.3937, 0.8636, 0.3937, 0.8182, 0.4724, 0.7727, 0.3937, 0.8182, 0.3149, 0.8636, 0.3937, 0.8182, 0.3149, 0.9091, 0.3149, 0.8636, 0.3937, 0.04546, 0.3937, 0.1364, 0.3937, 0.09091, 0.4724, 0.04546, 0.3937, 0.09091, 0.3149, 0.1364, 0.3937, 0.09091, 0.3149, 0.1818, 0.3149, 0.1364, 0.3937, 0.2273, 0.3937, 0.3182, 0.3937, 0.2727, 0.4724, 0.2273, 0.3937, 0.2727, 0.3149, 0.3182, 0.3937, 0.2727, 0.3149, 0.3636, 0.3149, 0.3182, 0.3937, 0.4091, 0.2362, 0.4545, 0.3149, 0.3636, 0.3149, 0.4091, 0.2362, 0.5, 0.2362, 0.4545, 0.3149, 0.5, 0.2362, 0.5455, 0.3149, 0.4545, 0.3149, 0.5909, 0.2362, 0.6364, 0.3149, 0.5455, 0.3149, 0.5909, 0.2362, 0.6818, 0.2362, 0.6364, 0.3149, 0.6818, 0.2362, 0.7273, 0.3149, 0.6364, 0.3149, 0.7727, 0.2362, 0.8182, 0.3149, 0.7273, 0.3149, 0.7727, 0.2362, 0.8636, 0.2362, 0.8182, 0.3149, 0.8636, 0.2362, 0.9091, 0.3149, 0.8182, 0.3149, 0.04546, 0.2362, 0.09091, 0.3149, 0.0, 0.3149, 0.04546, 0.2362, 0.1364, 0.2362, 0.09091, 0.3149, 0.1364, 0.2362, 0.1818, 0.3149, 0.09091, 0.3149, 0.2273, 0.2362, 0.2727, 0.3149, 0.1818, 0.3149, 0.2273, 0.2362, 0.3182, 0.2362, 0.2727, 0.3149, 0.3182, 0.2362, 0.3636, 0.3149, 0.2727, 0.3149, 0.5, 0.2362, 0.5909, 0.2362, 0.5455, 0.3149, 0.5, 0.2362, 0.5455, 0.1575, 0.5909, 0.2362, 0.5455, 0.1575, 0.6364, 0.1575, 0.5909, 0.2362, 0.6818, 0.2362, 0.7727, 0.2362, 0.7273, 0.3149, 0.6818, 0.2362, 0.7273, 0.1575, 0.7727, 0.2362, 0.7273, 0.1575, 0.8182, 0.1575, 0.7727, 0.2362, 0.8636, 0.2362, 0.9545, 0.2362, 0.9091, 0.3149, 0.8636, 0.2362, 0.9091, 0.1575, 0.9545, 0.2362, 0.9091, 0.1575, 1.0, 0.1575, 0.9545, 0.2362, 0.1364, 0.2362, 0.2273, 0.2362, 0.1818, 0.3149, 0.1364, 0.2362, 0.1818, 0.1575, 0.2273, 0.2362, 0.1818, 0.1575, 0.2727, 0.1575, 0.2273, 0.2362, 0.3182, 0.2362, 0.4091, 0.2362, 0.3636, 0.3149, 0.3182, 0.2362, 0.3636, 0.1575, 0.4091, 0.2362, 0.3636, 0.1575, 0.4545, 0.1575, 0.4091, 0.2362, 0.5, 0.07873, 0.5455, 0.1575, 0.4545, 0.1575, 0.5, 0.07873, 0.5909, 0.07873, 0.5455, 0.1575, 0.5909, 0.07873, 0.6364, 0.1575, 0.5455, 0.1575, 0.6818, 0.07873, 0.7273, 0.1575, 0.6364, 0.1575, 0.6818, 0.07873, 0.7727, 0.07873, 0.7273, 0.1575, 0.7727, 0.07873, 0.8182, 0.1575, 0.7273, 0.1575, 0.8636, 0.07873, 0.9091, 0.1575, 0.8182, 0.1575, 0.8636, 0.07873, 0.9545, 0.07873, 0.9091, 0.1575, 0.9545, 0.07873, 1.0, 0.1575, 0.9091, 0.1575, 0.3636, 0.1575, 0.4091, 0.07873, 0.4545, 0.1575, 0.3636, 0.1575, 0.3182, 0.07873, 0.4091, 0.07873, 0.3182, 0.07873, 0.3636, 0.0, 0.4091, 0.07873, 0.1364, 0.07873, 0.1818, 0.1575, 0.09091, 0.1575, 0.1364, 0.07873, 0.2273, 0.07873, 0.1818, 0.1575, 0.2273, 0.07873, 0.2727, 0.1575, 0.1818, 0.1575])
me_icosphere_005.materials.append(mat_orion_vell_accent)
me_icosphere_005.update()
me_icosphere_006 = bpy.data.meshes.new('Icosphere.006')
me_icosphere_006.from_pydata([(0.0, 0.0, -0.08), (0.05789, -0.04206, -0.03578), (-0.02211, -0.06805, -0.03578), (-0.07155, 0.0, -0.03578), (-0.02211, 0.06805, -0.03578), (0.05789, 0.04206, -0.03578), (0.02211, -0.06805, 0.03578), (-0.05789, -0.04206, 0.03578), (-0.05789, 0.04206, 0.03578), (0.02211, 0.06805, 0.03578), (0.07155, 0.0, 0.03578), (0.0, 0.0, 0.08), (-0.013, -0.04, -0.06805), (0.03403, -0.02472, -0.06805), (0.02103, -0.06472, -0.04206), (0.06805, 0.0, -0.04206), (0.03403, 0.02472, -0.06805), (-0.04206, 0.0, -0.06805), (-0.05506, -0.04, -0.04206), (-0.013, 0.04, -0.06805), (-0.05506, 0.04, -0.04206), (0.02103, 0.06472, -0.04206), (0.07608, -0.02472, 0.0), (0.07608, 0.02472, 0.0), (0.0, -0.08, 0.0), (0.04702, -0.06472, 0.0), (-0.07608, -0.02472, 0.0), (-0.04702, -0.06472, 0.0), (-0.04702, 0.06472, 0.0), (-0.07608, 0.02472, 0.0), (0.04702, 0.06472, 0.0), (0.0, 0.08, 0.0), (0.05506, -0.04, 0.04206), (-0.02103, -0.06472, 0.04206), (-0.06805, 0.0, 0.04206), (-0.02103, 0.06472, 0.04206), (0.05506, 0.04, 0.04206), (0.013, -0.04, 0.06805), (0.04206, 0.0, 0.06805), (-0.03403, -0.02472, 0.06805), (-0.03403, 0.02472, 0.06805), (0.013, 0.04, 0.06805)], [], [(0, 13, 12), (1, 13, 15), (0, 12, 17), (0, 17, 19), (0, 19, 16), (1, 15, 22), (2, 14, 24), (3, 18, 26), (4, 20, 28), (5, 21, 30), (1, 22, 25), (2, 24, 27), (3, 26, 29), (4, 28, 31), (5, 30, 23), (6, 32, 37), (7, 33, 39), (8, 34, 40), (9, 35, 41), (10, 36, 38), (38, 41, 11), (38, 36, 41), (36, 9, 41), (41, 40, 11), (41, 35, 40), (35, 8, 40), (40, 39, 11), (40, 34, 39), (34, 7, 39), (39, 37, 11), (39, 33, 37), (33, 6, 37), (37, 38, 11), (37, 32, 38), (32, 10, 38), (23, 36, 10), (23, 30, 36), (30, 9, 36), (31, 35, 9), (31, 28, 35), (28, 8, 35), (29, 34, 8), (29, 26, 34), (26, 7, 34), (27, 33, 7), (27, 24, 33), (24, 6, 33), (25, 32, 6), (25, 22, 32), (22, 10, 32), (30, 31, 9), (30, 21, 31), (21, 4, 31), (28, 29, 8), (28, 20, 29), (20, 3, 29), (26, 27, 7), (26, 18, 27), (18, 2, 27), (24, 25, 6), (24, 14, 25), (14, 1, 25), (22, 23, 10), (22, 15, 23), (15, 5, 23), (16, 21, 5), (16, 19, 21), (19, 4, 21), (19, 20, 4), (19, 17, 20), (17, 3, 20), (17, 18, 3), (17, 12, 18), (12, 2, 18), (15, 16, 5), (15, 13, 16), (13, 0, 16), (12, 14, 2), (12, 13, 14), (13, 1, 14)])
_uv = me_icosphere_006.uv_layers.new(name='UVMap')
_uv.uv.foreach_set('vector', [0.1818, 0.0, 0.2273, 0.07873, 0.1364, 0.07873, 0.2727, 0.1575, 0.3182, 0.07873, 0.3636, 0.1575, 0.9091, 0.0, 0.9545, 0.07873, 0.8636, 0.07873, 0.7273, 0.0, 0.7727, 0.07873, 0.6818, 0.07873, 0.5455, 0.0, 0.5909, 0.07873, 0.5, 0.07873, 0.2727, 0.1575, 0.3636, 0.1575, 0.3182, 0.2362, 0.09091, 0.1575, 0.1818, 0.1575, 0.1364, 0.2362, 0.8182, 0.1575, 0.9091, 0.1575, 0.8636, 0.2362, 0.6364, 0.1575, 0.7273, 0.1575, 0.6818, 0.2362, 0.4545, 0.1575, 0.5455, 0.1575, 0.5, 0.2362, 0.2727, 0.1575, 0.3182, 0.2362, 0.2273, 0.2362, 0.09091, 0.1575, 0.1364, 0.2362, 0.04546, 0.2362, 0.8182, 0.1575, 0.8636, 0.2362, 0.7727, 0.2362, 0.6364, 0.1575, 0.6818, 0.2362, 0.5909, 0.2362, 0.4545, 0.1575, 0.5, 0.2362, 0.4091, 0.2362, 0.1818, 0.3149, 0.2727, 0.3149, 0.2273, 0.3937, 0.0, 0.3149, 0.09091, 0.3149, 0.04546, 0.3937, 0.7273, 0.3149, 0.8182, 0.3149, 0.7727, 0.3937, 0.5455, 0.3149, 0.6364, 0.3149, 0.5909, 0.3937, 0.3636, 0.3149, 0.4545, 0.3149, 0.4091, 0.3937, 0.4091, 0.3937, 0.5, 0.3937, 0.4545, 0.4724, 0.4091, 0.3937, 0.4545, 0.3149, 0.5, 0.3937, 0.4545, 0.3149, 0.5455, 0.3149, 0.5, 0.3937, 0.5909, 0.3937, 0.6818, 0.3937, 0.6364, 0.4724, 0.5909, 0.3937, 0.6364, 0.3149, 0.6818, 0.3937, 0.6364, 0.3149, 0.7273, 0.3149, 0.6818, 0.3937, 0.7727, 0.3937, 0.8636, 0.3937, 0.8182, 0.4724, 0.7727, 0.3937, 0.8182, 0.3149, 0.8636, 0.3937, 0.8182, 0.3149, 0.9091, 0.3149, 0.8636, 0.3937, 0.04546, 0.3937, 0.1364, 0.3937, 0.09091, 0.4724, 0.04546, 0.3937, 0.09091, 0.3149, 0.1364, 0.3937, 0.09091, 0.3149, 0.1818, 0.3149, 0.1364, 0.3937, 0.2273, 0.3937, 0.3182, 0.3937, 0.2727, 0.4724, 0.2273, 0.3937, 0.2727, 0.3149, 0.3182, 0.3937, 0.2727, 0.3149, 0.3636, 0.3149, 0.3182, 0.3937, 0.4091, 0.2362, 0.4545, 0.3149, 0.3636, 0.3149, 0.4091, 0.2362, 0.5, 0.2362, 0.4545, 0.3149, 0.5, 0.2362, 0.5455, 0.3149, 0.4545, 0.3149, 0.5909, 0.2362, 0.6364, 0.3149, 0.5455, 0.3149, 0.5909, 0.2362, 0.6818, 0.2362, 0.6364, 0.3149, 0.6818, 0.2362, 0.7273, 0.3149, 0.6364, 0.3149, 0.7727, 0.2362, 0.8182, 0.3149, 0.7273, 0.3149, 0.7727, 0.2362, 0.8636, 0.2362, 0.8182, 0.3149, 0.8636, 0.2362, 0.9091, 0.3149, 0.8182, 0.3149, 0.04546, 0.2362, 0.09091, 0.3149, 0.0, 0.3149, 0.04546, 0.2362, 0.1364, 0.2362, 0.09091, 0.3149, 0.1364, 0.2362, 0.1818, 0.3149, 0.09091, 0.3149, 0.2273, 0.2362, 0.2727, 0.3149, 0.1818, 0.3149, 0.2273, 0.2362, 0.3182, 0.2362, 0.2727, 0.3149, 0.3182, 0.2362, 0.3636, 0.3149, 0.2727, 0.3149, 0.5, 0.2362, 0.5909, 0.2362, 0.5455, 0.3149, 0.5, 0.2362, 0.5455, 0.1575, 0.5909, 0.2362, 0.5455, 0.1575, 0.6364, 0.1575, 0.5909, 0.2362, 0.6818, 0.2362, 0.7727, 0.2362, 0.7273, 0.3149, 0.6818, 0.2362, 0.7273, 0.1575, 0.7727, 0.2362, 0.7273, 0.1575, 0.8182, 0.1575, 0.7727, 0.2362, 0.8636, 0.2362, 0.9545, 0.2362, 0.9091, 0.3149, 0.8636, 0.2362, 0.9091, 0.1575, 0.9545, 0.2362, 0.9091, 0.1575, 1.0, 0.1575, 0.9545, 0.2362, 0.1364, 0.2362, 0.2273, 0.2362, 0.1818, 0.3149, 0.1364, 0.2362, 0.1818, 0.1575, 0.2273, 0.2362, 0.1818, 0.1575, 0.2727, 0.1575, 0.2273, 0.2362, 0.3182, 0.2362, 0.4091, 0.2362, 0.3636, 0.3149, 0.3182, 0.2362, 0.3636, 0.1575, 0.4091, 0.2362, 0.3636, 0.1575, 0.4545, 0.1575, 0.4091, 0.2362, 0.5, 0.07873, 0.5455, 0.1575, 0.4545, 0.1575, 0.5, 0.07873, 0.5909, 0.07873, 0.5455, 0.1575, 0.5909, 0.07873, 0.6364, 0.1575, 0.5455, 0.1575, 0.6818, 0.07873, 0.7273, 0.1575, 0.6364, 0.1575, 0.6818, 0.07873, 0.7727, 0.07873, 0.7273, 0.1575, 0.7727, 0.07873, 0.8182, 0.1575, 0.7273, 0.1575, 0.8636, 0.07873, 0.9091, 0.1575, 0.8182, 0.1575, 0.8636, 0.07873, 0.9545, 0.07873, 0.9091, 0.1575, 0.9545, 0.07873, 1.0, 0.1575, 0.9091, 0.1575, 0.3636, 0.1575, 0.4091, 0.07873, 0.4545, 0.1575, 0.3636, 0.1575, 0.3182, 0.07873, 0.4091, 0.07873, 0.3182, 0.07873, 0.3636, 0.0, 0.4091, 0.07873, 0.1364, 0.07873, 0.1818, 0.1575, 0.09091, 0.1575, 0.1364, 0.07873, 0.2273, 0.07873, 0.1818, 0.1575, 0.2273, 0.07873, 0.2727, 0.1575, 0.1818, 0.1575])
me_icosphere_006.materials.append(mat_orion_vell_accent)
me_icosphere_006.update()
arm_orion_vell_rig = bpy.data.armatures.new('Orion Vell Rig')  # bones are not reproduced

# ---- objects
ob_fighterrig = bpy.data.objects.new('FighterRig', arm_orion_vell_rig)
ob_hips_mesh = bpy.data.objects.new('hips_mesh', me_cube)
ob_torso_mesh = bpy.data.objects.new('torso_mesh', me_cube_001)
ob_head_mesh = bpy.data.objects.new('head_mesh', me_icosphere)
ob_upper_arm_l = bpy.data.objects.new('upper_arm_L', me_cube_002)
ob_lower_arm_l = bpy.data.objects.new('lower_arm_L', me_cube_003)
ob_hand_l = bpy.data.objects.new('hand_L', me_icosphere_001)
ob_upper_leg_l = bpy.data.objects.new('upper_leg_L', me_cube_004)
ob_lower_leg_l = bpy.data.objects.new('lower_leg_L', me_cube_005)
ob_boot_l = bpy.data.objects.new('boot_L', me_cube_006)
ob_eye_l = bpy.data.objects.new('eye_L', me_icosphere_002)
ob_upper_arm_r = bpy.data.objects.new('upper_arm_R', me_cube_007)
ob_lower_arm_r = bpy.data.objects.new('lower_arm_R', me_cube_008)
ob_hand_r = bpy.data.objects.new('hand_R', me_icosphere_003)
ob_upper_leg_r = bpy.data.objects.new('upper_leg_R', me_cube_009)
ob_lower_leg_r = bpy.data.objects.new('lower_leg_R', me_cube_010)
ob_boot_r = bpy.data.objects.new('boot_R', me_cube_011)
ob_eye_r = bpy.data.objects.new('eye_R', me_icosphere_004)
ob_orbit_ring_0 = bpy.data.objects.new('orbit_ring_0', me_torus)
ob_orbit_ring_1 = bpy.data.objects.new('orbit_ring_1', me_torus_001)
ob_gravity_orb_l = bpy.data.objects.new('gravity_orb_L', me_icosphere_005)
ob_gravity_orb_r = bpy.data.objects.new('gravity_orb_R', me_icosphere_006)
ob_root = bpy.data.objects.new('root', None)
ob_chest = bpy.data.objects.new('chest', None)
ob_head = bpy.data.objects.new('head', None)
ob_left_hand = bpy.data.objects.new('left_hand', None)
ob_right_hand = bpy.data.objects.new('right_hand', None)
ob_left_foot = bpy.data.objects.new('left_foot', None)
ob_right_foot = bpy.data.objects.new('right_foot', None)
ob_weapon_tip = bpy.data.objects.new('weapon_tip', None)
ob_aura_core = bpy.data.objects.new('aura_core', None)
ob_hit_spark_center = bpy.data.objects.new('hit_spark_center', None)

# ---- transforms, parenting, visibility, modifiers, constraints
ob_fighterrig.location = (0.0, 0.0, 0.0)
ob_fighterrig.show_in_front = True
ob_hips_mesh.parent = ob_fighterrig
ob_hips_mesh.location = (0.0, 0.0, 0.84)
_vg = ob_hips_mesh.vertex_groups.new(name='pelvis')
_vg.add([0, 1, 2, 3, 4, 5, 6, 7], 1.0, 'REPLACE')
_m = ob_hips_mesh.modifiers.new('SoftBevel', 'BEVEL')
_m.width = 0.06
_m.width_pct = 0.06
_m.segments = 2
_m = ob_hips_mesh.modifiers.new('FighterRig', 'ARMATURE')
_m.object = ob_fighterrig
ob_torso_mesh.parent = ob_fighterrig
ob_torso_mesh.location = (0.0, 0.0, 1.35)
_vg = ob_torso_mesh.vertex_groups.new(name='chest')
_vg.add([0, 1, 2, 3, 4, 5, 6, 7], 1.0, 'REPLACE')
_m = ob_torso_mesh.modifiers.new('SoftBevel', 'BEVEL')
_m.width = 0.06
_m.width_pct = 0.06
_m.segments = 2
_m = ob_torso_mesh.modifiers.new('FighterRig', 'ARMATURE')
_m.object = ob_fighterrig
ob_head_mesh.parent = ob_fighterrig
ob_head_mesh.location = (0.0, -0.01, 2.01)
_vg = ob_head_mesh.vertex_groups.new(name='head')
_vg.add([0, 1, 2, 3, 4, 5, 6, 7, 8, 9, 10, 11, 12, 13, 14, 15, 16, 17, 18, 19, 20, 21, 22, 23, 24, 25, 26, 27, 28, 29, 30, 31, 32, 33, 34, 35, 36, 37, 38, 39, 40, 41], 1.0, 'REPLACE')
_m = ob_head_mesh.modifiers.new('FighterRig', 'ARMATURE')
_m.object = ob_fighterrig
ob_upper_arm_l.parent = ob_fighterrig
ob_upper_arm_l.location = (-0.42, 0.0, 1.43)
_vg = ob_upper_arm_l.vertex_groups.new(name='upper_arm.L')
_vg.add([0, 1, 2, 3, 4, 5, 6, 7], 1.0, 'REPLACE')
_m = ob_upper_arm_l.modifiers.new('SoftBevel', 'BEVEL')
_m.width = 0.06
_m.width_pct = 0.06
_m.segments = 2
_m = ob_upper_arm_l.modifiers.new('FighterRig', 'ARMATURE')
_m.object = ob_fighterrig
ob_lower_arm_l.parent = ob_fighterrig
ob_lower_arm_l.location = (-0.63, 0.0, 1.16)
_vg = ob_lower_arm_l.vertex_groups.new(name='lower_arm.L')
_vg.add([0, 1, 2, 3, 4, 5, 6, 7], 1.0, 'REPLACE')
_m = ob_lower_arm_l.modifiers.new('SoftBevel', 'BEVEL')
_m.width = 0.06
_m.width_pct = 0.06
_m.segments = 2
_m = ob_lower_arm_l.modifiers.new('FighterRig', 'ARMATURE')
_m.object = ob_fighterrig
ob_hand_l.parent = ob_fighterrig
ob_hand_l.location = (-0.72, -0.01, 0.93)
_vg = ob_hand_l.vertex_groups.new(name='hand.L')
_vg.add([0, 1, 2, 3, 4, 5, 6, 7, 8, 9, 10, 11, 12, 13, 14, 15, 16, 17, 18, 19, 20, 21, 22, 23, 24, 25, 26, 27, 28, 29, 30, 31, 32, 33, 34, 35, 36, 37, 38, 39, 40, 41], 1.0, 'REPLACE')
_m = ob_hand_l.modifiers.new('FighterRig', 'ARMATURE')
_m.object = ob_fighterrig
ob_upper_leg_l.parent = ob_fighterrig
ob_upper_leg_l.location = (-0.17, 0.0, 0.59)
_vg = ob_upper_leg_l.vertex_groups.new(name='upper_leg.L')
_vg.add([0, 1, 2, 3, 4, 5, 6, 7], 1.0, 'REPLACE')
_m = ob_upper_leg_l.modifiers.new('SoftBevel', 'BEVEL')
_m.width = 0.06
_m.width_pct = 0.06
_m.segments = 2
_m = ob_upper_leg_l.modifiers.new('FighterRig', 'ARMATURE')
_m.object = ob_fighterrig
ob_lower_leg_l.parent = ob_fighterrig
ob_lower_leg_l.location = (-0.18, 0.0, 0.27)
_vg = ob_lower_leg_l.vertex_groups.new(name='lower_leg.L')
_vg.add([0, 1, 2, 3, 4, 5, 6, 7], 1.0, 'REPLACE')
_m = ob_lower_leg_l.modifiers.new('SoftBevel', 'BEVEL')
_m.width = 0.06
_m.width_pct = 0.06
_m.segments = 2
_m = ob_lower_leg_l.modifiers.new('FighterRig', 'ARMATURE')
_m.object = ob_fighterrig
ob_boot_l.parent = ob_fighterrig
ob_boot_l.location = (-0.18, -0.12, 0.08)
_vg = ob_boot_l.vertex_groups.new(name='foot.L')
_vg.add([0, 1, 2, 3, 4, 5, 6, 7], 1.0, 'REPLACE')
_m = ob_boot_l.modifiers.new('SoftBevel', 'BEVEL')
_m.width = 0.06
_m.width_pct = 0.06
_m.segments = 2
_m = ob_boot_l.modifiers.new('FighterRig', 'ARMATURE')
_m.object = ob_fighterrig
ob_eye_l.parent = ob_fighterrig
ob_eye_l.location = (-0.105, -0.266, 2.055)
_vg = ob_eye_l.vertex_groups.new(name='head')
_vg.add([0, 1, 2, 3, 4, 5, 6, 7, 8, 9, 10, 11, 12, 13, 14, 15, 16, 17, 18, 19, 20, 21, 22, 23, 24, 25, 26, 27, 28, 29, 30, 31, 32, 33, 34, 35, 36, 37, 38, 39, 40, 41], 1.0, 'REPLACE')
_m = ob_eye_l.modifiers.new('FighterRig', 'ARMATURE')
_m.object = ob_fighterrig
ob_upper_arm_r.parent = ob_fighterrig
ob_upper_arm_r.location = (0.42, 0.0, 1.43)
_vg = ob_upper_arm_r.vertex_groups.new(name='upper_arm.R')
_vg.add([0, 1, 2, 3, 4, 5, 6, 7], 1.0, 'REPLACE')
_m = ob_upper_arm_r.modifiers.new('SoftBevel', 'BEVEL')
_m.width = 0.06
_m.width_pct = 0.06
_m.segments = 2
_m = ob_upper_arm_r.modifiers.new('FighterRig', 'ARMATURE')
_m.object = ob_fighterrig
ob_lower_arm_r.parent = ob_fighterrig
ob_lower_arm_r.location = (0.63, 0.0, 1.16)
_vg = ob_lower_arm_r.vertex_groups.new(name='lower_arm.R')
_vg.add([0, 1, 2, 3, 4, 5, 6, 7], 1.0, 'REPLACE')
_m = ob_lower_arm_r.modifiers.new('SoftBevel', 'BEVEL')
_m.width = 0.06
_m.width_pct = 0.06
_m.segments = 2
_m = ob_lower_arm_r.modifiers.new('FighterRig', 'ARMATURE')
_m.object = ob_fighterrig
ob_hand_r.parent = ob_fighterrig
ob_hand_r.location = (0.72, -0.01, 0.93)
_vg = ob_hand_r.vertex_groups.new(name='hand.R')
_vg.add([0, 1, 2, 3, 4, 5, 6, 7, 8, 9, 10, 11, 12, 13, 14, 15, 16, 17, 18, 19, 20, 21, 22, 23, 24, 25, 26, 27, 28, 29, 30, 31, 32, 33, 34, 35, 36, 37, 38, 39, 40, 41], 1.0, 'REPLACE')
_m = ob_hand_r.modifiers.new('FighterRig', 'ARMATURE')
_m.object = ob_fighterrig
ob_upper_leg_r.parent = ob_fighterrig
ob_upper_leg_r.location = (0.17, 0.0, 0.59)
_vg = ob_upper_leg_r.vertex_groups.new(name='upper_leg.R')
_vg.add([0, 1, 2, 3, 4, 5, 6, 7], 1.0, 'REPLACE')
_m = ob_upper_leg_r.modifiers.new('SoftBevel', 'BEVEL')
_m.width = 0.06
_m.width_pct = 0.06
_m.segments = 2
_m = ob_upper_leg_r.modifiers.new('FighterRig', 'ARMATURE')
_m.object = ob_fighterrig
ob_lower_leg_r.parent = ob_fighterrig
ob_lower_leg_r.location = (0.18, 0.0, 0.27)
_vg = ob_lower_leg_r.vertex_groups.new(name='lower_leg.R')
_vg.add([0, 1, 2, 3, 4, 5, 6, 7], 1.0, 'REPLACE')
_m = ob_lower_leg_r.modifiers.new('SoftBevel', 'BEVEL')
_m.width = 0.06
_m.width_pct = 0.06
_m.segments = 2
_m = ob_lower_leg_r.modifiers.new('FighterRig', 'ARMATURE')
_m.object = ob_fighterrig
ob_boot_r.parent = ob_fighterrig
ob_boot_r.location = (0.18, -0.12, 0.08)
_vg = ob_boot_r.vertex_groups.new(name='foot.R')
_vg.add([0, 1, 2, 3, 4, 5, 6, 7], 1.0, 'REPLACE')
_m = ob_boot_r.modifiers.new('SoftBevel', 'BEVEL')
_m.width = 0.06
_m.width_pct = 0.06
_m.segments = 2
_m = ob_boot_r.modifiers.new('FighterRig', 'ARMATURE')
_m.object = ob_fighterrig
ob_eye_r.parent = ob_fighterrig
ob_eye_r.location = (0.105, -0.266, 2.055)
_vg = ob_eye_r.vertex_groups.new(name='head')
_vg.add([0, 1, 2, 3, 4, 5, 6, 7, 8, 9, 10, 11, 12, 13, 14, 15, 16, 17, 18, 19, 20, 21, 22, 23, 24, 25, 26, 27, 28, 29, 30, 31, 32, 33, 34, 35, 36, 37, 38, 39, 40, 41], 1.0, 'REPLACE')
_m = ob_eye_r.modifiers.new('FighterRig', 'ARMATURE')
_m.object = ob_fighterrig
ob_orbit_ring_0.parent = ob_fighterrig
ob_orbit_ring_0.location = (0.0, 0.0, 1.18)
ob_orbit_ring_0.rotation_euler = (1.571, 0.25, -1.085e-08)
_vg = ob_orbit_ring_0.vertex_groups.new(name='spine')
_vg.add([0, 1, 2, 3, 4, 5, 6, 7, 8, 9, 10, 11, 12, 13, 14, 15, 16, 17, 18, 19, 20, 21, 22, 23, 24, 25, 26, 27, 28, 29, 30, 31, 32, 33, 34, 35, 36, 37, 38, 39, 40, 41, 42, 43, 44, 45, 46, 47, 48, 49, 50, 51, 52, 53, 54, 55, 56, 57, 58, 59, 60, 61, 62, 63], 1.0, 'REPLACE')
_m = ob_orbit_ring_0.modifiers.new('FighterRig', 'ARMATURE')
_m.object = ob_fighterrig
ob_orbit_ring_1.parent = ob_fighterrig
ob_orbit_ring_1.location = (0.0, 0.0, 1.52)
ob_orbit_ring_1.rotation_euler = (1.571, -0.3, 0.35)
_vg = ob_orbit_ring_1.vertex_groups.new(name='chest')
_vg.add([0, 1, 2, 3, 4, 5, 6, 7, 8, 9, 10, 11, 12, 13, 14, 15, 16, 17, 18, 19, 20, 21, 22, 23, 24, 25, 26, 27, 28, 29, 30, 31, 32, 33, 34, 35, 36, 37, 38, 39, 40, 41, 42, 43, 44, 45, 46, 47, 48, 49, 50, 51, 52, 53, 54, 55, 56, 57, 58, 59, 60, 61, 62, 63], 1.0, 'REPLACE')
_m = ob_orbit_ring_1.modifiers.new('FighterRig', 'ARMATURE')
_m.object = ob_fighterrig
ob_gravity_orb_l.parent = ob_fighterrig
ob_gravity_orb_l.location = (-0.48, 0.04, 1.3)
_vg = ob_gravity_orb_l.vertex_groups.new(name='chest')
_vg.add([0, 1, 2, 3, 4, 5, 6, 7, 8, 9, 10, 11, 12, 13, 14, 15, 16, 17, 18, 19, 20, 21, 22, 23, 24, 25, 26, 27, 28, 29, 30, 31, 32, 33, 34, 35, 36, 37, 38, 39, 40, 41], 1.0, 'REPLACE')
_m = ob_gravity_orb_l.modifiers.new('FighterRig', 'ARMATURE')
_m.object = ob_fighterrig
ob_gravity_orb_r.parent = ob_fighterrig
ob_gravity_orb_r.location = (0.48, 0.04, 1.55)
_vg = ob_gravity_orb_r.vertex_groups.new(name='chest')
_vg.add([0, 1, 2, 3, 4, 5, 6, 7, 8, 9, 10, 11, 12, 13, 14, 15, 16, 17, 18, 19, 20, 21, 22, 23, 24, 25, 26, 27, 28, 29, 30, 31, 32, 33, 34, 35, 36, 37, 38, 39, 40, 41], 1.0, 'REPLACE')
_m = ob_gravity_orb_r.modifiers.new('FighterRig', 'ARMATURE')
_m.object = ob_fighterrig
ob_root.parent = ob_fighterrig
ob_root.location = (0.0, -0.28, 0.0)
ob_root.rotation_euler = (-1.571, 0.0, 0.0)
ob_root.empty_display_size = 0.08
ob_chest.parent = ob_fighterrig
ob_chest.location = (0.0, -1.68, 0.0)
ob_chest.rotation_euler = (-1.571, 0.0, 0.0)
ob_chest.empty_display_size = 0.08
ob_head.parent = ob_fighterrig
ob_head.location = (0.0, -2.17, 0.0)
ob_head.rotation_euler = (-1.571, 0.0, 0.0)
ob_head.empty_display_size = 0.08
ob_left_hand.parent = ob_fighterrig
ob_left_hand.location = (0.9039, 0.666, -0.1632)
ob_left_hand.rotation_euler = (1.573, 0.2379, -0.2375)
ob_left_hand.scale = (1.0, 1.0, 1.0)
ob_left_hand.empty_display_size = 0.08
ob_right_hand.parent = ob_fighterrig
ob_right_hand.location = (-0.9039, 0.666, -0.1632)
ob_right_hand.rotation_euler = (1.573, -0.2379, 0.2375)
ob_right_hand.scale = (1.0, 1.0, 1.0)
ob_right_hand.empty_display_size = 0.08
ob_left_foot.parent = ob_fighterrig
ob_left_foot.location = (0.18, -0.2159, 0.1261)
ob_left_foot.rotation_euler = (2.897, 2.532e-07, 6.942e-08)
ob_left_foot.scale = (1.0, 1.0, 1.0)
ob_left_foot.empty_display_size = 0.08
ob_right_foot.parent = ob_fighterrig
ob_right_foot.location = (-0.18, -0.2159, 0.1261)
ob_right_foot.rotation_euler = (2.897, -2.532e-07, -6.942e-08)
ob_right_foot.scale = (1.0, 1.0, 1.0)
ob_right_foot.empty_display_size = 0.08
ob_weapon_tip.parent = ob_fighterrig
ob_weapon_tip.location = (-0.9039, 0.666, -0.1632)
ob_weapon_tip.rotation_euler = (1.573, -0.2379, 0.2375)
ob_weapon_tip.scale = (1.0, 1.0, 1.0)
ob_weapon_tip.empty_display_size = 0.08
ob_aura_core.parent = ob_fighterrig
ob_aura_core.location = (0.0, -1.68, 0.0)
ob_aura_core.rotation_euler = (-1.571, 0.0, 0.0)
ob_aura_core.empty_display_size = 0.08
ob_hit_spark_center.parent = ob_fighterrig
ob_hit_spark_center.location = (0.0, -1.68, 0.0)
ob_hit_spark_center.rotation_euler = (-1.571, 0.0, 0.0)
ob_hit_spark_center.empty_display_size = 0.08

# ---- collection membership
scene.collection.objects.link(ob_fighterrig)
scene.collection.objects.link(ob_hips_mesh)
scene.collection.objects.link(ob_torso_mesh)
scene.collection.objects.link(ob_head_mesh)
scene.collection.objects.link(ob_upper_arm_l)
scene.collection.objects.link(ob_lower_arm_l)
scene.collection.objects.link(ob_hand_l)
scene.collection.objects.link(ob_upper_leg_l)
scene.collection.objects.link(ob_lower_leg_l)
scene.collection.objects.link(ob_boot_l)
scene.collection.objects.link(ob_eye_l)
scene.collection.objects.link(ob_upper_arm_r)
scene.collection.objects.link(ob_lower_arm_r)
scene.collection.objects.link(ob_hand_r)
scene.collection.objects.link(ob_upper_leg_r)
scene.collection.objects.link(ob_lower_leg_r)
scene.collection.objects.link(ob_boot_r)
scene.collection.objects.link(ob_eye_r)
scene.collection.objects.link(ob_orbit_ring_0)
scene.collection.objects.link(ob_orbit_ring_1)
scene.collection.objects.link(ob_gravity_orb_l)
scene.collection.objects.link(ob_gravity_orb_r)
scene.collection.objects.link(ob_root)
scene.collection.objects.link(ob_chest)
scene.collection.objects.link(ob_head)
scene.collection.objects.link(ob_left_hand)
scene.collection.objects.link(ob_right_hand)
scene.collection.objects.link(ob_left_foot)
scene.collection.objects.link(ob_right_foot)
scene.collection.objects.link(ob_weapon_tip)
scene.collection.objects.link(ob_aura_core)
scene.collection.objects.link(ob_hit_spark_center)

# ---- scene / render settings (as saved in the file)
scene.frame_start = 1; scene.frame_end = 36; scene.frame_set(1)
scene.render.engine = 'BLENDER_EEVEE_NEXT'
scene.render.fps = 60
scene.render.film_transparent = True
scene.cycles.sampling_pattern = 'TABULATED_SOBOL'
scene.cycles.use_light_tree = False
scene.view_settings.view_transform = 'Filmic'
bpy.context.view_layer.update()

# ---- added for rendering (the .blend has no active camera and no usable light): camera, sun + grey world if the file has none
cam_auto = bpy.data.cameras.new('AutoCamera')
cam_auto.lens = 50.0
cam_auto.sensor_width = 36.0
cam_auto.clip_end = 1000.0
ob_auto_camera = bpy.data.objects.new('AutoCamera', cam_auto)
scene.collection.objects.link(ob_auto_camera)
ob_auto_camera.location = (2.73653, -3.28958, 3.36672)
ob_auto_camera.rotation_euler = (1.09748, -7.21219e-08, 0.694738)
scene.camera = ob_auto_camera
light_auto_sun = bpy.data.lights.new('AutoSun', 'SUN')
light_auto_sun.energy = 3.0
light_auto_sun.angle = 0.0523599
ob_auto_sun = bpy.data.objects.new('AutoSun', light_auto_sun)
scene.collection.objects.link(ob_auto_sun)
ob_auto_sun.rotation_euler = (0.872665, 0.174533, 0.523599)
if scene.world is None:
    world_auto = bpy.data.worlds.new('AutoWorld')
    world_auto.color = (0.3, 0.3, 0.3)
    scene.world = world_auto
bpy.context.view_layer.update()
